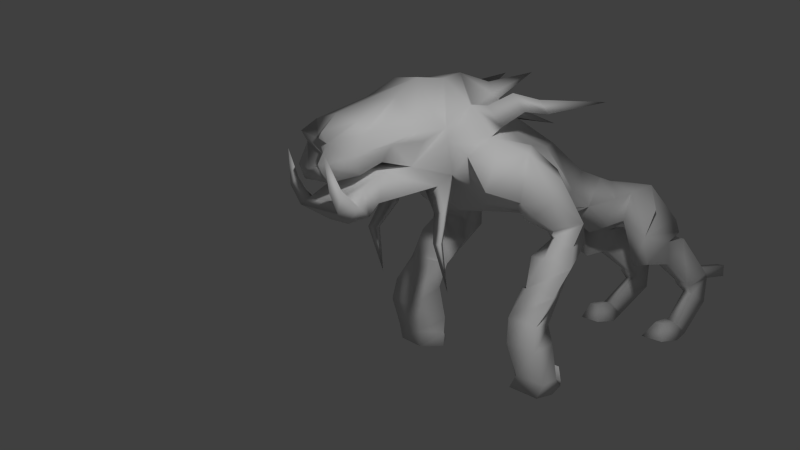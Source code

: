 # Source: gorilla-tiger.blend  (saved by Blender 2.76.0; exported with 4.5.12 LTS)
import bpy
from mathutils import Matrix  # noqa: F401  (used for matrix-valued properties, if any)

bpy.ops.wm.read_factory_settings(use_empty=True)
scene = bpy.context.scene
scene.name = 'Scene'

# ---- collections
col_collection_1 = bpy.data.collections.new('Collection 1'); scene.collection.children.link(col_collection_1)

# ---- materials (node trees are filled in below, after node groups)
mat_material_001 = bpy.data.materials.new('Material.001')
mat_material_001.alpha_threshold = 0.0
mat_material_001.use_transparent_shadow = False
mat_material_001.roughness = 0.5
mat_material_001.specular_intensity = 0.0
mat_material_001.line_color = (0.0, 0.0, 0.0, 1.0)

# ---- material node trees

# ---- world
world_world = bpy.data.worlds.new('World'); scene.world = world_world
world_world.color = (0.05088, 0.05088, 0.05088)
world_world.use_sun_shadow = False
world_world.sun_shadow_jitter_overblur = 0.0
world_world.cycles.sampling_method = 'MANUAL'
world_world.cycles.sample_map_resolution = 256

# ---- cameras
cam_camera = bpy.data.cameras.new('Camera')
cam_camera.clip_end = 100.0
cam_camera.lens = 35.0
cam_camera.sensor_width = 32.0
cam_camera.sensor_height = 18.0
cam_camera.ortho_scale = 7.314
cam_camera.dof.focus_distance = 0.0
cam_camera.dof.aperture_fstop = 128.0

# ---- lights
light_lamp = bpy.data.lights.new('Lamp', 'POINT')
light_lamp.transmission_factor = 0.0
light_lamp.cutoff_distance = 30.0
light_lamp.energy = 138.0
light_lamp.shadow_buffer_clip_start = 1.001
light_lamp.shadow_soft_size = 0.1
light_lamp.shadow_maximum_resolution = 0.006
light_lamp.use_absolute_resolution = True
light_lamp.cycles.use_multiple_importance_sampling = False

# ---- meshes
me_plane = bpy.data.meshes.new('Plane')
me_plane.from_pydata([(-0.03022, -0.8821, 2.351), (-0.03022, -0.7932, 2.351), (-0.05992, -0.3954, 1.668), (-0.04323, -0.7798, 2.052), (-0.05251, -0.6554, 1.839), (-0.05947, -0.4065, 1.679), (-0.163, -0.2284, 1.467), (-0.2305, -0.05834, 1.235), (0.0, -0.04642, 1.079), (0.0101, 0.04692, 0.78), (0.005209, 0.2522, 0.5), (-0.002471, 0.5256, 0.0111), (-0.008909, 0.7181, -0.3088), (-0.1719, 0.6794, -0.5436), (-0.1302, 0.6832, -0.7093), (-0.1686, 0.5635, -0.8884), (-0.1309, 0.368, -1.353), (-0.1246, 0.3024, -1.316), (-0.119, 0.1724, -1.377), (-0.1559, 0.07902, -1.32), (-0.2414, -0.08993, -1.308), (-0.117, -0.1732, -1.174), (-0.1828, -0.1281, -1.069), (-0.2255, -0.04729, -1.031), (-0.327, 0.04405, -0.6867), (-0.3207, 0.1057, -0.5777), (-0.3136, 0.02811, -0.4277), (-0.2385, -0.09632, -0.2886), (-0.2495, -0.1674, 0.3609), (-0.2032, -0.1812, 0.6569), (-0.1809, -0.3363, 0.8733), (-0.2105, -0.3, 0.9912), (-0.1754, -0.401, 1.38), (-0.1637, -0.3844, 1.457), (-0.06256, -0.4376, 1.607), (-0.0556, -0.7176, 1.767), (-0.04478, -0.8687, 2.016), (0.01337, -0.01192, 0.9677), (0.0001606, 0.3854, 0.5036), (-0.3967, 0.5246, -0.5109), (-0.3581, 0.3184, -0.6469), (-0.2909, 0.2953, -0.9759), (-0.3778, 0.3662, -0.8686), (-0.2442, 0.1597, -0.8225), (-0.1897, 0.3614, -0.02645), (-0.2816, 0.3606, -1.165), (-0.2962, -0.04456, 0.4126), (-0.2355, -0.09491, 1.032), (-0.5855, 0.1939, -0.4546), (-0.3692, 0.2766, -0.06088), (-0.2245, -0.1432, 0.8848), (-0.263, 0.4316, -1.186), (-0.3736, 0.3943, -0.6616), (-0.4746, 0.3372, -0.4076), (-0.4178, 0.2199, -0.5373), (-0.3644, 0.3158, -0.8152), (-0.2143, 0.1275, -0.9981), (-0.2122, 0.1186, -1.152), (-0.198, 0.4989, -0.339), (-0.1944, 0.4448, -0.1789), (-0.2549, 0.2344, -1.21), (-0.286, -0.06, -1.19), (0.03022, -0.8821, 2.351), (0.03022, -0.7932, 2.351), (0.05992, -0.3954, 1.668), (0.04323, -0.7798, 2.052), (0.05251, -0.6554, 1.839), (0.05947, -0.4065, 1.679), (0.163, -0.2284, 1.467), (0.2305, -0.05834, 1.235), (-0.2348, -0.6376, 1.089), (0.3767, -0.1322, -0.1443), (0.5664, 0.1353, 0.03313), (0.1719, 0.6794, -0.5436), (0.1302, 0.6832, -0.7093), (0.1686, 0.5635, -0.8884), (0.1309, 0.368, -1.353), (0.1246, 0.3024, -1.316), (0.119, 0.1724, -1.377), (0.1559, 0.07902, -1.32), (0.2414, -0.08993, -1.308), (0.117, -0.1732, -1.174), (0.1828, -0.1281, -1.069), (0.2255, -0.04729, -1.031), (0.327, 0.04405, -0.6867), (0.3207, 0.1057, -0.5777), (0.3136, 0.02811, -0.4277), (0.2385, -0.09632, -0.2886), (0.2495, -0.1674, 0.3609), (0.2032, -0.1812, 0.6569), (0.1809, -0.3363, 0.8733), (0.2105, -0.3, 0.9912), (0.1754, -0.401, 1.38), (0.1637, -0.3844, 1.457), (0.06256, -0.4376, 1.607), (0.0556, -0.7176, 1.767), (0.04478, -0.8687, 2.016), (0.5894, -0.05353, -0.2679), (0.6532, 0.2445, -0.2684), (0.3967, 0.5246, -0.5109), (0.3581, 0.3184, -0.6469), (0.2909, 0.2953, -0.9759), (0.3778, 0.3662, -0.8686), (0.2442, 0.1597, -0.8225), (0.1897, 0.3614, -0.02645), (0.2816, 0.3606, -1.165), (0.2962, -0.04456, 0.4126), (0.2355, -0.09491, 1.032), (0.5855, 0.1939, -0.4546), (0.3692, 0.2766, -0.06088), (0.2245, -0.1432, 0.8848), (0.263, 0.4316, -1.186), (0.3736, 0.3943, -0.6616), (0.4746, 0.3372, -0.4076), (0.4178, 0.2199, -0.5373), (0.3644, 0.3158, -0.8152), (0.2143, 0.1275, -0.9981), (0.2122, 0.1186, -1.152), (0.198, 0.4989, -0.339), (0.1944, 0.4448, -0.1789), (0.2549, 0.2344, -1.21), (0.286, -0.06, -1.19), (0.5646, 0.02059, -0.511), (-0.5894, -0.05353, -0.2679), (-0.3767, -0.1322, -0.1443), (-0.5664, 0.1353, 0.03313), (-0.6532, 0.2445, -0.2684), (-0.5646, 0.02059, -0.511), (0.4068, -0.1915, 0.1318), (0.5021, -0.1547, 0.2767), (0.6104, -0.2384, -0.01946), (0.7207, -0.188, 0.1197), (-0.6104, -0.2384, -0.01946), (-0.4068, -0.1915, 0.1318), (-0.5021, -0.1547, 0.2767), (-0.7207, -0.188, 0.1197), (-0.8572, 0.2263, -0.3097), (0.4562, -0.3174, 0.1016), (0.5383, -0.3703, 0.302), (0.6316, -0.2739, -0.02659), (0.7134, -0.3258, 0.0499), (-0.6316, -0.2739, -0.02659), (-0.4562, -0.3174, 0.1016), (-0.5383, -0.3703, 0.302), (-0.7134, -0.3258, 0.0499), (0.3933, -0.4446, 0.0455), (0.5566, -0.4968, 0.1783), (0.6609, -0.3929, -0.1373), (0.7736, -0.4482, -0.02118), (-0.6609, -0.3929, -0.1373), (-0.3933, -0.4446, 0.0455), (-0.5566, -0.4968, 0.1783), (-0.7736, -0.4482, -0.02118), (0.4782, -0.788, -0.1092), (0.6813, -0.799, -0.1031), (0.5295, -0.764, -0.2904), (0.7801, -0.7657, -0.2827), (-0.5295, -0.764, -0.2904), (-0.4782, -0.788, -0.1092), (-0.6813, -0.799, -0.1031), (-0.7801, -0.7657, -0.2827), (0.3833, -0.9904, -0.1248), (0.747, -0.8941, -0.1235), (0.5473, -0.9168, -0.3136), (0.804, -0.9158, -0.3057), (-0.5473, -0.9168, -0.3136), (-0.3833, -0.9904, -0.1248), (-0.747, -0.8941, -0.1235), (-0.804, -0.9158, -0.3057), (0.3833, -1.099, -0.1315), (0.7942, -1.108, -0.1247), (0.5629, -1.125, -0.2445), (0.804, -1.125, -0.2387), (-0.5629, -1.125, -0.2445), (-0.3833, -1.099, -0.1315), (-0.7942, -1.108, -0.1247), (-0.804, -1.125, -0.2387), (0.408, -1.21, -0.119), (0.7467, -1.219, -0.1122), (0.5065, -1.218, -0.25), (0.7577, -1.217, -0.2443), (-0.5065, -1.218, -0.25), (-0.408, -1.21, -0.119), (-0.7467, -1.219, -0.1122), (-0.7577, -1.217, -0.2443), (0.4452, -1.117, -0.09748), (0.7942, -1.121, -0.08956), (-0.4452, -1.117, -0.09748), (-0.7942, -1.121, -0.08956), (0.4698, -1.172, -0.0556), (0.7467, -1.176, -0.04769), (-0.4698, -1.172, -0.0556), (-0.7467, -1.176, -0.04769), (0.4838, -1.045, -0.07415), (0.7506, -1.048, -0.06824), (-0.4838, -1.045, -0.07415), (-0.7506, -1.048, -0.06824), (0.5021, -1.086, -0.05412), (0.7151, -1.089, -0.04821), (-0.5021, -1.086, -0.05412), (-0.7151, -1.089, -0.04821), (-0.3307, -0.1319, 0.08692), (0.3307, -0.1319, 0.08692), (-0.7535, -0.03329, -0.1502), (0.7535, -0.03329, -0.1502), (0.2348, -0.6376, 1.089), (-0.4173, -0.3891, 0.9906), (-0.394, -0.3907, 1.362), (-0.3294, -0.3106, 1.401), (-0.3875, -0.2099, 1.12), (-0.22, -0.4532, 1.296), (0.4173, -0.3891, 0.9906), (0.394, -0.3907, 1.362), (0.3294, -0.3106, 1.401), (0.3875, -0.2099, 1.12), (0.22, -0.4532, 1.296), (-0.3583, -0.6044, 1.095), (-0.3786, -0.4521, 1.279), (0.3583, -0.6044, 1.095), (0.3786, -0.4521, 1.279), (-0.2329, -0.6111, 1.296), (0.2329, -0.6111, 1.296), (-0.2561, -0.4499, 1.486), (0.2561, -0.4499, 1.486), (-0.3602, -0.6223, 1.307), (-0.343, -0.4528, 1.477), (0.3602, -0.6223, 1.307), (0.343, -0.4528, 1.477), (-0.2255, -0.7889, 1.549), (0.2255, -0.7889, 1.549), (-0.2248, -0.7158, 1.719), (0.2248, -0.7158, 1.719), (-0.3248, -0.7967, 1.556), (-0.3744, -0.7304, 1.704), (0.3248, -0.7967, 1.556), (0.3744, -0.7304, 1.704), (-0.2183, -0.8148, 1.562), (0.2183, -0.8148, 1.562), (-0.2541, -0.7715, 1.792), (0.2541, -0.7715, 1.792), (-0.3381, -0.8215, 1.567), (-0.3203, -0.7753, 1.785), (0.3381, -0.8215, 1.567), (0.3203, -0.7753, 1.785), (-0.2538, -0.8696, 1.615), (0.2538, -0.8696, 1.615), (-0.2134, -0.9479, 1.73), (0.2134, -0.9479, 1.73), (-0.3286, -0.8849, 1.613), (-0.3576, -0.9487, 1.719), (0.3286, -0.8849, 1.613), (0.3576, -0.9487, 1.719), (-0.2808, -1.061, 1.422), (0.2808, -1.061, 1.422), (-0.2754, -1.159, 1.514), (0.2754, -1.159, 1.514), (-0.3779, -1.08, 1.417), (-0.3723, -1.158, 1.508), (0.3779, -1.08, 1.417), (0.3723, -1.158, 1.508), (-0.2875, -1.05, 1.381), (0.2875, -1.05, 1.381), (-0.2254, -1.189, 1.386), (0.2254, -1.189, 1.386), (-0.3826, -1.057, 1.375), (-0.4083, -1.186, 1.387), (0.3826, -1.057, 1.375), (0.4083, -1.186, 1.387), (-0.2848, -1.063, 1.289), (0.2848, -1.063, 1.289), (-0.2262, -1.173, 1.215), (0.2262, -1.173, 1.215), (-0.3805, -1.065, 1.284), (-0.4087, -1.174, 1.222), (0.3805, -1.065, 1.284), (0.4087, -1.174, 1.222), (-0.4513, 0.09224, 0.1853), (0.4513, 0.09224, 0.1853), (0.0, 0.233, -1.275), (0.0, 0.1524, -1.374), (0.0, 0.5465, -0.9883), (0.0, 0.4674, -1.196), (0.0, 0.3273, -1.305), (-0.1926, 0.08365, -1.345), (-0.2546, 0.03469, -1.369), (-0.2923, 0.05089, -1.312), (0.1926, 0.08365, -1.345), (0.2546, 0.03469, -1.369), (0.2923, 0.05089, -1.312), (-0.2304, 0.2572, -1.392), (0.2304, 0.2572, -1.392), (-0.282, -0.1132, -0.576), (-0.37, -0.1167, -0.6636), (-0.1466, 0.04405, -0.6742), (0.1466, 0.04405, -0.6742), (0.37, -0.1167, -0.6636), (0.282, -0.1132, -0.576), (-0.2436, -0.1208, -0.6558), (0.2436, -0.1208, -0.6558), (-0.3672, -0.291, -0.6732), (-0.4238, -0.2933, -0.7296), (0.4238, -0.2933, -0.7296), (0.3672, -0.291, -0.6732), (-0.3425, -0.2959, -0.7246), (0.3425, -0.2959, -0.7246), (-0.3778, -0.5987, -0.6398), (0.3778, -0.5987, -0.6398), (-0.3839, 0.5174, -0.3728), (-0.4373, 0.3893, -0.3022), (-0.2481, 0.4998, -0.2552), (0.3839, 0.5174, -0.3728), (0.4373, 0.3893, -0.3022), (0.2481, 0.4998, -0.2552), (-0.3977, 0.5918, -0.1915), (-0.4507, 0.4784, -0.1392), (-0.292, 0.5731, -0.07671), (0.3977, 0.5918, -0.1915), (0.4507, 0.4784, -0.1392), (0.292, 0.5731, -0.07671), (-0.4149, 0.551, 0.00352), (-0.4558, 0.4635, 0.04383), (-0.3333, 0.5366, 0.09208), (0.4149, 0.551, 0.00352), (0.4558, 0.4635, 0.04383), (0.3333, 0.5366, 0.09208), (-0.6453, 0.5398, 0.3403), (0.6453, 0.5398, 0.3403), (0.09945, 0.5743, -0.04637), (0.09714, 0.6619, -0.1473), (0.1712, 0.5865, -0.1715), (0.1699, 0.5576, -0.1183), (-0.09945, 0.5743, -0.04637), (-0.09714, 0.6619, -0.1473), (-0.1712, 0.5865, -0.1715), (-0.1699, 0.5576, -0.1183), (0.1344, 0.7258, 0.1744), (-0.1344, 0.7258, 0.1744), (0.09477, 0.4323, 0.09215), (-0.09477, 0.4323, 0.09215), (-0.001155, 0.5144, 0.1109), (0.4369, -0.6163, -0.07565), (0.5952, -0.5785, -0.2138), (0.6189, -0.6479, 0.03757), (0.7769, -0.6069, -0.1519), (-0.7769, -0.6069, -0.1519), (-0.6189, -0.6479, 0.03757), (-0.5952, -0.5785, -0.2138), (-0.4369, -0.6163, -0.07565), (-0.4777, -0.5974, -0.1447), (0.4777, -0.5974, -0.1447), (0.4419, -0.4187, -0.04588), (-0.4419, -0.4187, -0.04588), (0.483, -0.09288, -0.2061), (-0.483, -0.09288, -0.2061), (0.471, -0.2637, 0.05615), (-0.471, -0.2637, 0.05615), (-0.5999, -0.146, -0.1816), (0.5999, -0.146, -0.1816), (0.3917, -0.1619, -0.006259), (-0.3917, -0.1619, -0.006259), (0.4958, -0.1756, -0.1508), (-0.4958, -0.1756, -0.1508), (-0.1559, -0.03327, -1.285), (-0.2122, 0.04048, -1.129), (0.1559, -0.03327, -1.285), (0.2122, 0.04048, -1.129), (-0.2143, 0.1929, -0.9981), (0.2143, 0.1929, -0.9981), (0.7225, 0.07761, -0.0618), (-0.7225, 0.07761, -0.0618), (-0.2279, 0.2425, 0.2378), (0.2279, 0.2425, 0.2378), (0.5661, 0.2866, -0.1793), (-0.5661, 0.2866, -0.1793), (0.0, -0.04101, -0.4277), (0.0, -0.4055, 0.8733), (0.0, -0.3691, 0.9912), (0.0, -0.1654, -0.2886), (0.0, -0.2366, 0.3609), (0.0, -0.2677, 0.6544), (0.0, -0.201, 0.08692), (0.0, 0.1057, -0.5777)], [], [(339, 11, 59, 44, 338), (1, 3, 36, 0), (3, 4, 35, 36), (4, 5, 2, 34, 35), (7, 8, 47), (8, 37, 50, 47), (9, 89, 106, 10), (37, 110, 89, 9), (54, 25, 26), (59, 11, 331, 334), (13, 14, 52, 39), (56, 23, 24, 43), (12, 13, 39, 58), (14, 15, 42, 52), (15, 51, 45, 42), (43, 24, 25, 40), (41, 366, 43, 55), (363, 22, 23, 56), (39, 52, 55, 43, 40), (17, 18, 60, 45), (39, 40, 53), (27, 49, 125, 124), (92, 91, 205, 215), (89, 88, 106), (46, 276, 28), (52, 42, 41, 55), (47, 50, 30, 31), (110, 90, 89), (51, 16, 17, 45), (18, 19, 57, 60), (41, 60, 57, 366), (53, 40, 25, 54), (10, 106, 371), (44, 59, 53, 49), (118, 113, 311, 312), (59, 58, 53), (363, 61, 22), (22, 61, 21), (63, 62, 96, 65), (65, 96, 95, 66), (66, 95, 94, 64, 67), (91, 211, 218, 205), (87, 86, 97, 352, 71), (53, 54, 48), (114, 86, 85), (73, 99, 112, 74), (116, 103, 84, 83), (118, 12, 328, 329), (74, 112, 102, 75), (75, 102, 105, 111), (103, 100, 85, 84), (101, 115, 103, 367), (365, 116, 83, 82), (99, 100, 103, 115, 112), (99, 113, 100), (86, 114, 122, 97), (68, 93, 213), (122, 114, 108), (106, 88, 277), (112, 115, 101, 102), (107, 91, 90, 110), (98, 122, 108), (111, 105, 77, 76), (78, 120, 117, 79), (42, 45, 60, 41), (101, 367, 117, 120), (113, 114, 85, 100), (104, 109, 113, 119), (99, 118, 312, 310), (119, 113, 118), (365, 82, 121), (20, 362, 364, 80), (82, 81, 121), (113, 98, 108), (25, 293, 294, 85, 381), (212, 92, 215, 219), (376, 375, 90, 91), (113, 109, 372), (35, 34, 94, 95), (279, 278, 77, 78), (23, 22, 82, 83), (5, 4, 66, 67), (380, 377, 87, 202), (109, 87, 71, 72), (33, 32, 92, 93), (15, 14, 74, 75, 280), (1, 0, 62, 63), (0, 36, 96, 62), (61, 20, 21), (294, 84, 295, 298), (7, 6, 68, 69), (281, 280, 75, 111), (375, 379, 89, 90), (205, 218, 226, 221), (34, 33, 93, 94), (278, 282, 76, 77), (2, 5, 67, 64), (49, 53, 373), (22, 21, 81, 82), (4, 3, 65, 66), (80, 364, 286, 287), (377, 374, 86, 87), (216, 70, 220, 224), (32, 31, 376, 91, 92), (14, 13, 73, 74), (36, 35, 95, 96), (19, 18, 279, 78, 79), (24, 23, 83, 84, 294, 293), (6, 2, 64, 68), (379, 378, 88, 89), (68, 213, 212, 211, 214, 69), (282, 281, 111, 76), (21, 20, 80, 81), (3, 1, 63, 65), (364, 365, 121), (121, 81, 80), (12, 118, 99, 73), (13, 12, 73), (114, 113, 108), (124, 125, 134, 133, 359), (337, 104, 119, 11, 339), (360, 357, 130, 354), (26, 27, 124, 353, 123), (54, 26, 123, 127), (126, 123, 203), (97, 122, 98), (126, 127, 123), (129, 128, 137, 138), (135, 132, 141, 144), (134, 135, 144, 143), (128, 354, 130, 139, 137), (97, 98, 204), (72, 71, 358, 128, 129), (361, 359, 133, 355), (142, 143, 151, 150), (138, 137, 145, 146), (144, 141, 149, 152), (143, 144, 152, 151), (133, 134, 143, 142), (130, 131, 140, 139), (131, 129, 138, 140), (132, 355, 133, 142, 141), (342, 340, 153, 154), (344, 346, 157, 160), (345, 344, 160, 159), (340, 349, 341, 155, 153), (139, 140, 148, 147), (140, 138, 146, 148), (141, 142, 150, 351, 149), (137, 139, 147, 350, 145), (158, 159, 167, 166), (154, 153, 161, 162), (160, 157, 165, 168), (159, 160, 168, 167), (347, 345, 159, 158), (341, 343, 156, 155), (343, 342, 154, 156), (346, 348, 347, 158, 157), (162, 161, 169, 170), (168, 165, 173, 176), (167, 168, 176, 175), (161, 163, 171, 169), (155, 156, 164, 163), (156, 154, 162, 164), (157, 158, 166, 165), (153, 155, 163, 161), (169, 171, 179, 177), (173, 174, 182, 181), (172, 170, 178, 180), (171, 172, 180, 179), (166, 167, 175, 174), (163, 164, 172, 171), (164, 162, 170, 172), (165, 166, 174, 173), (338, 337, 38), (178, 177, 179, 180), (175, 176, 184, 183), (176, 173, 181, 184), (177, 178, 190, 189), (175, 183, 192, 188), (188, 192, 200, 196), (190, 186, 194, 198), (182, 174, 187, 191), (183, 182, 191, 192), (178, 170, 186, 190), (169, 177, 189, 185), (170, 169, 185, 186), (174, 175, 188, 187), (194, 193, 197, 198), (195, 196, 200, 199), (186, 185, 193, 194), (192, 191, 199, 200), (185, 189, 197, 193), (189, 190, 198, 197), (191, 187, 195, 199), (187, 188, 196, 195), (378, 380, 202, 88), (183, 184, 181, 182), (33, 6, 208), (32, 33, 208, 207), (93, 92, 212, 213), (47, 31, 206, 209), (107, 69, 214), (64, 94, 93, 68), (8, 107, 110, 37), (91, 107, 214, 211), (211, 212, 219, 218), (31, 32, 210, 70), (2, 6, 33, 34), (8, 7, 69), (69, 107, 8), (7, 47, 209), (6, 7, 209, 206, 207, 208), (32, 207, 217, 210), (206, 31, 70, 216), (207, 206, 216, 217), (227, 223, 231, 235), (223, 221, 229, 231), (210, 217, 225, 222), (215, 205, 221, 223), (217, 216, 224, 225), (218, 219, 227, 226), (219, 215, 223, 227), (70, 210, 222, 220), (230, 233, 241, 238), (228, 230, 238, 236), (225, 224, 232, 233), (224, 220, 228, 232), (221, 226, 234, 229), (226, 227, 235, 234), (220, 222, 230, 228), (222, 225, 233, 230), (237, 242, 250, 245), (240, 236, 244, 248), (231, 229, 237, 239), (235, 231, 239, 243), (233, 232, 240, 241), (232, 228, 236, 240), (229, 234, 242, 237), (234, 235, 243, 242), (249, 248, 256, 257), (251, 247, 255, 259), (242, 243, 251, 250), (236, 238, 246, 244), (238, 241, 249, 246), (239, 237, 245, 247), (243, 239, 247, 251), (241, 240, 248, 249), (255, 253, 261, 263), (254, 257, 265, 262), (248, 244, 252, 256), (245, 250, 258, 253), (250, 251, 259, 258), (244, 246, 254, 252), (246, 249, 257, 254), (247, 245, 253, 255), (266, 267, 275, 274), (261, 266, 274, 269), (259, 255, 263, 267), (257, 256, 264, 265), (256, 252, 260, 264), (253, 258, 266, 261), (258, 259, 267, 266), (252, 254, 262, 260), (271, 269, 274, 275), (268, 270, 273, 272), (260, 262, 270, 268), (262, 265, 273, 270), (263, 261, 269, 271), (267, 263, 271, 275), (265, 264, 272, 273), (264, 260, 268, 272), (28, 276, 201), (276, 49, 201), (49, 27, 201), (88, 202, 277), (202, 87, 109), (277, 202, 109), (18, 17, 278, 279), (51, 15, 280, 281), (17, 16, 282, 278), (16, 51, 281, 282), (363, 362, 61), (362, 20, 284, 283), (284, 285, 289), (364, 121, 288, 286), (61, 362, 283, 285), (20, 61, 285, 284), (121, 80, 287, 288), (285, 283, 289), (283, 284, 289), (287, 286, 290), (288, 287, 290), (286, 288, 290), (374, 381, 85, 86), (84, 85, 296, 295), (297, 291, 299, 303), (24, 293, 297, 292), (291, 292, 300, 299), (85, 294, 298, 296), (25, 24, 292, 291), (293, 25, 291, 297), (295, 296, 302, 301), (296, 298, 304, 302), (298, 295, 301, 304), (292, 297, 303, 300), (301, 302, 306), (302, 304, 306), (304, 301, 306), (299, 300, 305), (303, 299, 305), (300, 303, 305), (309, 307, 313, 315), (311, 310, 316, 317), (113, 99, 310, 311), (58, 39, 307, 309), (53, 58, 309, 308), (39, 53, 308, 307), (318, 317, 323, 324), (314, 315, 321, 320), (310, 312, 318, 316), (308, 309, 315, 314), (312, 311, 317, 318), (307, 308, 314, 313), (313, 314, 320, 319), (317, 316, 322, 323), (315, 313, 319, 321), (316, 318, 324, 322), (323, 322, 326), (324, 323, 326), (322, 324, 326), (321, 319, 325), (320, 321, 325), (319, 320, 325), (12, 11, 327, 328), (11, 119, 330, 327), (119, 118, 329, 330), (11, 12, 332, 331), (58, 59, 334, 333), (12, 58, 333, 332), (334, 331, 336), (333, 334, 336), (10, 104, 337, 338, 44), (331, 332, 336), (38, 337, 339), (332, 333, 336), (38, 339, 338), (330, 329, 335), (327, 330, 335), (328, 327, 335), (329, 328, 335), (146, 145, 340, 342), (145, 350, 147, 341, 349, 340), (147, 148, 343, 341), (148, 146, 342, 343), (152, 149, 346, 344), (151, 152, 344, 345), (150, 151, 345, 347), (149, 351, 150, 347, 348, 346), (358, 360, 354, 128), (71, 352, 360, 358), (352, 97, 357, 360), (356, 361, 355, 132), (123, 353, 361, 356), (353, 124, 359, 361), (123, 356, 203), (357, 97, 204), (132, 135, 203, 356), (131, 130, 357, 204), (19, 79, 117, 367, 103, 43, 366, 57), (363, 56, 43, 103, 116, 365, 364, 362), (102, 101, 120, 105), (77, 105, 120, 78), (134, 125, 135), (72, 129, 131), (203, 135, 369), (10, 44, 370), (98, 72, 368), (72, 131, 368), (131, 204, 368), (204, 98, 368), (135, 125, 369), (125, 126, 369), (126, 203, 369), (44, 49, 370), (49, 276, 370), (276, 46, 370), (46, 10, 370), (106, 277, 371), (277, 109, 371), (109, 104, 371), (104, 10, 371), (109, 72, 372), (72, 98, 372), (98, 113, 372), (53, 126, 373), (126, 125, 373), (125, 49, 373), (31, 30, 375, 376), (201, 27, 377, 380), (30, 29, 379, 375), (27, 26, 374, 377), (29, 28, 378, 379), (28, 201, 380, 378), (26, 25, 381, 374), (37, 9, 29, 50), (9, 10, 46, 29), (50, 29, 30), (29, 46, 28), (54, 127, 48), (127, 126, 48), (126, 53, 48)])
me_plane.polygons.foreach_set('use_smooth', [True] * 412)
_uv = me_plane.uv_layers.new(name='UVMap')
_uv.uv.foreach_set('vector', [0.5229, 0.3839, 0.6132, 0.4276, 0.6589, 0.4076, 0.6222, 0.3869, 0.4991, 0.3587, 0.2638, 0.4238, 0.2612, 0.4572, 0.2609, 0.4289, 0.2638, 0.3921, 0.2612, 0.4572, 0.2594, 0.522, 0.2588, 0.5066, 0.2609, 0.4289, 0.2594, 0.522, 0.258, 0.6261, 0.2579, 0.631, 0.2574, 0.6218, 0.2588, 0.5066, 0.3188, 0.2829, 0.3564, 0.2859, 0.3676, 0.2739, 0.3564, 0.2859, 0.3831, 0.2944, 0.403, 0.2619, 0.3676, 0.2739, 0.4283, 0.309, 0.4573, 0.2568, 0.5166, 0.2864, 0.4956, 0.3599, 0.3831, 0.2944, 0.403, 0.2619, 0.4573, 0.2568, 0.4283, 0.309, 0.1481, 0.9239, 0.177, 0.9031, 0.1791, 0.8623, 0.6589, 0.4076, 0.6132, 0.4276, 0.627, 0.4397, 0.6443, 0.4355, 0.7466, 0.4657, 0.7865, 0.4667, 0.775, 0.3951, 0.7388, 0.4274, 0.8578, 0.3411, 0.8743, 0.3005, 0.7811, 0.3083, 0.8166, 0.3424, 0.6902, 0.4753, 0.7466, 0.4657, 0.7388, 0.4274, 0.6974, 0.421, 0.7865, 0.4667, 0.8273, 0.4333, 0.8343, 0.3966, 0.775, 0.3951, 0.8273, 0.4333, 0.8988, 0.4082, 0.8962, 0.3944, 0.8343, 0.3966, 0.8166, 0.3424, 0.7811, 0.3083, 0.7549, 0.3236, 0.7715, 0.3763, 0.8506, 0.3706, 0.8578, 0.3411, 0.8166, 0.3424, 0.812, 0.3756, 0.8835, 0.328, 0.8873, 0.2828, 0.8743, 0.3005, 0.8578, 0.3411, 0.7388, 0.4274, 0.775, 0.3951, 0.812, 0.3756, 0.8166, 0.3424, 0.7715, 0.3763, 0.7463, 0.8894, 0.7535, 0.8511, 0.7871, 0.8768, 0.791, 0.9238, 0.7388, 0.4274, 0.7715, 0.3763, 0.7139, 0.381, 0.8167, 0.766, 0.8216, 0.8724, 0.8746, 0.8221, 0.839, 0.7641, 0.284, 0.198, 0.3775, 0.2059, 0.354, 0.1447, 0.304, 0.1851, 0.4585, 0.2311, 0.5291, 0.2388, 0.5166, 0.2864, 0.5166, 0.2864, 0.5713, 0.3203, 0.5291, 0.2388, 0.775, 0.3951, 0.8343, 0.3966, 0.8506, 0.3706, 0.812, 0.3756, 0.3676, 0.2739, 0.403, 0.2619, 0.4058, 0.1969, 0.3775, 0.2059, 0.403, 0.2619, 0.4058, 0.1969, 0.4573, 0.2568, 0.7932, 0.9356, 0.7626, 0.9081, 0.7463, 0.8894, 0.791, 0.9238, 0.7535, 0.8511, 0.7698, 0.8295, 0.7795, 0.8449, 0.7871, 0.8768, 0.8511, 0.3712, 0.8879, 0.3551, 0.8901, 0.332, 0.8577, 0.3449, 0.7139, 0.381, 0.7715, 0.3763, 0.7549, 0.3236, 0.7451, 0.3347, 0.4956, 0.3599, 0.5166, 0.2864, 0.5588, 0.345, 0.6222, 0.3869, 0.6589, 0.4076, 0.7139, 0.381, 0.6305, 0.3659, 0.6974, 0.421, 0.7139, 0.381, 0.6886, 0.3939, 0.6773, 0.4212, 0.6589, 0.4076, 0.6974, 0.421, 0.7139, 0.381, 0.8835, 0.328, 0.9124, 0.3056, 0.8873, 0.2828, 0.8873, 0.2828, 0.9124, 0.3056, 0.9166, 0.3044, 0.2758, 0.4238, 0.2758, 0.3921, 0.2786, 0.4289, 0.2783, 0.4572, 0.2783, 0.4572, 0.2786, 0.4289, 0.2808, 0.5066, 0.2802, 0.522, 0.2802, 0.522, 0.2808, 0.5066, 0.2822, 0.6218, 0.2816, 0.631, 0.2815, 0.6261, 0.3775, 0.2059, 0.3776, 0.201, 0.3418, 0.1537, 0.354, 0.1447, 0.6247, 0.7667, 0.6076, 0.7802, 0.5574, 0.7747, 0.5772, 0.7663, 0.597, 0.758, 0.8584, 0.8675, 0.8474, 0.8265, 0.8694, 0.8313, 0.3961, 0.9239, 0.3652, 0.8623, 0.3673, 0.9031, 0.7466, 0.4657, 0.7388, 0.4274, 0.775, 0.3951, 0.7865, 0.4667, 0.8578, 0.3411, 0.8166, 0.3415, 0.7811, 0.3083, 0.8743, 0.3005, 0.6974, 0.421, 0.6902, 0.4753, 0.6561, 0.4518, 0.6571, 0.4427, 0.7865, 0.4667, 0.775, 0.3951, 0.8352, 0.3966, 0.8273, 0.434, 0.8273, 0.434, 0.8352, 0.3966, 0.8962, 0.3944, 0.8988, 0.4089, 0.8166, 0.3415, 0.7715, 0.3763, 0.7549, 0.3236, 0.7811, 0.3083, 0.8506, 0.3706, 0.812, 0.3756, 0.8166, 0.3415, 0.8578, 0.3411, 0.9047, 0.3291, 0.8578, 0.3411, 0.8743, 0.3005, 0.8873, 0.2828, 0.7388, 0.4274, 0.7715, 0.3763, 0.8166, 0.3415, 0.812, 0.3756, 0.775, 0.3951, 0.7388, 0.4274, 0.7139, 0.381, 0.7715, 0.3763, 0.6076, 0.7802, 0.5866, 0.8248, 0.5612, 0.7925, 0.5574, 0.7747, 0.3028, 0.7078, 0.3031, 0.6572, 0.3699, 0.6977, 0.5612, 0.7925, 0.5866, 0.8248, 0.5663, 0.8285, 0.5166, 0.2864, 0.5291, 0.2388, 0.5713, 0.3203, 0.775, 0.3951, 0.812, 0.3756, 0.8506, 0.3706, 0.8352, 0.3966, 0.3676, 0.2739, 0.3775, 0.2059, 0.4058, 0.1969, 0.403, 0.2619, 0.5481, 0.8378, 0.5612, 0.7925, 0.5663, 0.8285, 0.6576, 0.9375, 0.6588, 0.9181, 0.7025, 0.8874, 0.6872, 0.9081, 0.6915, 0.852, 0.6628, 0.8805, 0.6694, 0.8468, 0.68, 0.8295, 0.8358, 0.3983, 0.8851, 0.3944, 0.8898, 0.3579, 0.8464, 0.3712, 0.8487, 0.3724, 0.8544, 0.3428, 0.8883, 0.3326, 0.8908, 0.3587, 0.7139, 0.381, 0.7451, 0.3347, 0.7549, 0.3236, 0.7715, 0.3763, 0.6222, 0.3869, 0.6305, 0.3659, 0.7139, 0.381, 0.6589, 0.4076, 0.7388, 0.4274, 0.6974, 0.421, 0.6773, 0.4212, 0.7056, 0.4256, 0.6589, 0.4076, 0.7139, 0.381, 0.6974, 0.421, 0.9047, 0.3291, 0.8873, 0.2828, 0.9124, 0.3056, 0.7823, 0.7202, 0.7746, 0.7407, 0.6813, 0.7407, 0.6794, 0.7202, 0.8873, 0.2828, 0.9096, 0.3032, 0.9124, 0.3056, 0.5776, 0.8686, 0.5481, 0.8378, 0.5663, 0.8285, 0.659, 0.7149, 0.6838, 0.7187, 0.7524, 0.7187, 0.7771, 0.7149, 0.7181, 0.7149, 0.3891, 0.6816, 0.3242, 0.6781, 0.3374, 0.6712, 0.3845, 0.6726, 0.721, 0.6863, 0.7173, 0.6881, 0.745, 0.6881, 0.7598, 0.6863, 0.5776, 0.8686, 0.6147, 0.8717, 0.5765, 0.8507, 0.2588, 0.5066, 0.2574, 0.6218, 0.2822, 0.6218, 0.2808, 0.5066, 0.7219, 0.849, 0.721, 0.88, 0.7025, 0.8874, 0.6915, 0.852, 0.6912, 0.723, 0.6961, 0.726, 0.7393, 0.7256, 0.7464, 0.7226, 0.258, 0.6261, 0.2594, 0.522, 0.2802, 0.522, 0.2815, 0.6261, 0.7152, 0.6995, 0.7181, 0.7035, 0.762, 0.7035, 0.7761, 0.6995, 0.6147, 0.8717, 0.6247, 0.7667, 0.597, 0.758, 0.5597, 0.8198, 0.6879, 0.6809, 0.6858, 0.681, 0.7504, 0.681, 0.7482, 0.6809, 0.7744, 0.9482, 0.7587, 0.9728, 0.6893, 0.9738, 0.6613, 0.9482, 0.7249, 0.9349, 0.2638, 0.4238, 0.2638, 0.3921, 0.2758, 0.3921, 0.2758, 0.4238, 0.2638, 0.3921, 0.2609, 0.4289, 0.2786, 0.4289, 0.2758, 0.3921, 0.9124, 0.3056, 0.9204, 0.3138, 0.9166, 0.3044, 0.7781, 0.3083, 0.7811, 0.3083, 0.7887, 0.2741, 0.7906, 0.2722, 0.2049, 0.7555, 0.2367, 0.7102, 0.3028, 0.7078, 0.3417, 0.7555, 0.724, 0.9282, 0.7249, 0.9349, 0.6613, 0.9482, 0.6576, 0.9375, 0.7173, 0.6881, 0.7181, 0.691, 0.7386, 0.691, 0.745, 0.6881, 0.354, 0.1447, 0.3418, 0.1537, 0.291, 0.1575, 0.3035, 0.143, 0.7066, 0.6777, 0.6879, 0.6809, 0.7482, 0.6809, 0.7296, 0.6777, 0.721, 0.88, 0.7239, 0.9044, 0.6872, 0.9081, 0.7025, 0.8874, 0.2146, 0.1994, 0.2121, 0.1967, 0.2121, 0.1967, 0.2146, 0.1994, 0.8216, 0.8724, 0.8584, 0.8675, 0.8596, 0.8526, 0.6961, 0.726, 0.7024, 0.7281, 0.7352, 0.7288, 0.7393, 0.7256, 0.2594, 0.522, 0.2612, 0.4572, 0.2783, 0.4572, 0.2802, 0.522, 0.6583, 0.7326, 0.6785, 0.7474, 0.6698, 0.7844, 0.6552, 0.7719, 0.7181, 0.7035, 0.7181, 0.7087, 0.7758, 0.7087, 0.762, 0.7035, 0.3524, 0.1476, 0.3427, 0.1567, 0.2959, 0.158, 0.3015, 0.1432, 0.6858, 0.681, 0.6822, 0.6863, 0.721, 0.6863, 0.7598, 0.6863, 0.7504, 0.681, 0.7865, 0.4667, 0.7466, 0.4657, 0.7466, 0.4657, 0.7865, 0.4667, 0.2609, 0.4289, 0.2588, 0.5066, 0.2808, 0.5066, 0.2786, 0.4289, 0.7698, 0.8295, 0.7535, 0.8511, 0.7219, 0.849, 0.6915, 0.852, 0.68, 0.8295, 0.6798, 0.7217, 0.6912, 0.723, 0.7464, 0.7226, 0.7557, 0.721, 0.7524, 0.7187, 0.6838, 0.7187, 0.2376, 0.7098, 0.2579, 0.631, 0.2816, 0.631, 0.302, 0.7098, 0.7181, 0.691, 0.7203, 0.6953, 0.7662, 0.6953, 0.7386, 0.691, 0.263, 0.2408, 0.2789, 0.2204, 0.2883, 0.2006, 0.3776, 0.201, 0.3466, 0.2454, 0.3188, 0.2829, 0.7239, 0.9044, 0.724, 0.9282, 0.6576, 0.9375, 0.6872, 0.9081, 0.7634, 0.7981, 0.7785, 0.8144, 0.6757, 0.8144, 0.6837, 0.7969, 0.2612, 0.4572, 0.2638, 0.4238, 0.2758, 0.4238, 0.2783, 0.4572, 0.9346, 0.3311, 0.9047, 0.3291, 0.9124, 0.3056, 0.9378, 0.2915, 0.9096, 0.3032, 0.9063, 0.2752, 0.6902, 0.4753, 0.6974, 0.421, 0.7388, 0.4274, 0.7466, 0.4657, 0.7466, 0.4657, 0.6902, 0.4753, 0.7466, 0.4657, 0.5866, 0.8248, 0.5776, 0.8686, 0.5663, 0.8285, 0.839, 0.7641, 0.8746, 0.8221, 0.8619, 0.7582, 0.8443, 0.7508, 0.8416, 0.7574, 0.5027, 0.3605, 0.6222, 0.3869, 0.6589, 0.4076, 0.6132, 0.4276, 0.5229, 0.3839, 0.5757, 0.7466, 0.5564, 0.7526, 0.5554, 0.7306, 0.5811, 0.7259, 0.8277, 0.7848, 0.8167, 0.766, 0.839, 0.7641, 0.8586, 0.7721, 0.8783, 0.78, 0.8474, 0.8265, 0.8277, 0.7848, 0.8783, 0.78, 0.8739, 0.7966, 0.8891, 0.8428, 0.8783, 0.78, 0.9085, 0.7833, 0.5574, 0.7747, 0.5612, 0.7925, 0.5481, 0.8378, 0.8891, 0.8428, 0.8739, 0.7966, 0.8783, 0.78, 0.5743, 0.7515, 0.5921, 0.7436, 0.5844, 0.7133, 0.5699, 0.6999, 0.902, 0.7493, 0.8816, 0.7389, 0.8854, 0.7309, 0.9078, 0.7256, 0.8619, 0.7582, 0.902, 0.7493, 0.9078, 0.7256, 0.8679, 0.7102, 0.5921, 0.7436, 0.5811, 0.7259, 0.5554, 0.7306, 0.5519, 0.722, 0.5844, 0.7133, 0.5574, 0.7747, 0.5481, 0.8378, 0.5337, 0.7792, 0.5597, 0.8198, 0.597, 0.758, 0.5946, 0.7508, 0.5921, 0.7436, 0.5743, 0.7515, 0.8607, 0.7537, 0.8416, 0.7574, 0.8443, 0.7508, 0.8559, 0.7343, 0.853, 0.7225, 0.8679, 0.7102, 0.8709, 0.682, 0.8411, 0.6948, 0.5699, 0.6999, 0.5844, 0.7133, 0.5903, 0.6836, 0.5679, 0.6697, 0.9078, 0.7256, 0.8854, 0.7309, 0.8904, 0.7043, 0.9171, 0.6973, 0.8679, 0.7102, 0.9078, 0.7256, 0.9171, 0.6973, 0.8709, 0.682, 0.8443, 0.7508, 0.8619, 0.7582, 0.8679, 0.7102, 0.853, 0.7225, 0.5554, 0.7306, 0.5348, 0.7415, 0.5375, 0.7089, 0.5519, 0.722, 0.5348, 0.7415, 0.5743, 0.7515, 0.5699, 0.6999, 0.5375, 0.7089, 0.8816, 0.7389, 0.8559, 0.7343, 0.8443, 0.7508, 0.853, 0.7225, 0.8854, 0.7309, 0.558, 0.6332, 0.5861, 0.6462, 0.6, 0.5946, 0.5559, 0.5925, 0.9138, 0.6666, 0.8778, 0.6637, 0.8348, 0.6011, 0.8955, 0.6118, 0.8819, 0.6481, 0.9138, 0.6666, 0.8955, 0.6118, 0.8757, 0.5953, 0.5861, 0.6462, 0.5764, 0.6518, 0.5617, 0.6499, 0.5816, 0.6074, 0.6, 0.5946, 0.5519, 0.722, 0.5375, 0.7089, 0.5257, 0.6777, 0.5478, 0.6934, 0.5375, 0.7089, 0.5699, 0.6999, 0.5679, 0.6697, 0.5257, 0.6777, 0.8854, 0.7309, 0.853, 0.7225, 0.8411, 0.6948, 0.8501, 0.7002, 0.8904, 0.7043, 0.5844, 0.7133, 0.5519, 0.722, 0.5478, 0.6934, 0.5825, 0.6893, 0.5903, 0.6836, 0.8338, 0.6003, 0.8798, 0.5954, 0.896, 0.5802, 0.8178, 0.5431, 0.5518, 0.5937, 0.6027, 0.5966, 0.6167, 0.5518, 0.5362, 0.578, 0.9036, 0.6127, 0.8464, 0.6067, 0.8549, 0.5788, 0.9066, 0.5875, 0.8798, 0.5954, 0.9036, 0.6127, 0.9066, 0.5875, 0.896, 0.5802, 0.8486, 0.6564, 0.8819, 0.6481, 0.8757, 0.5953, 0.8439, 0.6068, 0.5617, 0.6499, 0.5288, 0.6415, 0.5392, 0.611, 0.5816, 0.6074, 0.5288, 0.6415, 0.558, 0.6332, 0.5559, 0.5925, 0.5392, 0.611, 0.8778, 0.6637, 0.8561, 0.6603, 0.8486, 0.6564, 0.8439, 0.6068, 0.8348, 0.6011, 0.5362, 0.578, 0.6167, 0.5518, 0.6046, 0.5286, 0.5211, 0.5375, 0.9066, 0.5875, 0.8549, 0.5788, 0.8656, 0.5353, 0.9141, 0.5433, 0.896, 0.5802, 0.9066, 0.5875, 0.9141, 0.5433, 0.9126, 0.5404, 0.6167, 0.5518, 0.5774, 0.5781, 0.5683, 0.5342, 0.6046, 0.5286, 0.5848, 0.6063, 0.5339, 0.6123, 0.5254, 0.5848, 0.5774, 0.5781, 0.5339, 0.6123, 0.5518, 0.5937, 0.5362, 0.578, 0.5254, 0.5848, 0.8464, 0.6067, 0.8338, 0.6003, 0.8178, 0.5431, 0.8549, 0.5788, 0.6027, 0.5966, 0.5848, 0.6063, 0.5774, 0.5781, 0.6167, 0.5518, 0.6046, 0.5286, 0.5683, 0.5342, 0.5774, 0.5148, 0.5966, 0.5068, 0.8656, 0.5353, 0.8296, 0.5283, 0.8383, 0.5069, 0.8573, 0.5156, 0.5195, 0.5404, 0.5211, 0.5375, 0.5278, 0.5138, 0.5265, 0.5214, 0.5683, 0.5342, 0.5195, 0.5404, 0.5265, 0.5214, 0.5774, 0.5148, 0.8178, 0.5431, 0.896, 0.5802, 0.9126, 0.5404, 0.8296, 0.5283, 0.5774, 0.5781, 0.5254, 0.5848, 0.5195, 0.5404, 0.5683, 0.5342, 0.5254, 0.5848, 0.5362, 0.578, 0.5211, 0.5375, 0.5195, 0.5404, 0.8549, 0.5788, 0.8178, 0.5431, 0.8296, 0.5283, 0.8656, 0.5353, 0.4991, 0.3587, 0.5027, 0.3605, 0.42, 0.3555, 0.5278, 0.5138, 0.5966, 0.5068, 0.5774, 0.5148, 0.5265, 0.5214, 0.9126, 0.5404, 0.9141, 0.5433, 0.9078, 0.5241, 0.9069, 0.5165, 0.9141, 0.5433, 0.8656, 0.5353, 0.8573, 0.5156, 0.9078, 0.5241, 0.5966, 0.5068, 0.5278, 0.5138, 0.5284, 0.5189, 0.5846, 0.5126, 0.9126, 0.5404, 0.9069, 0.5165, 0.906, 0.5215, 0.9134, 0.536, 0.9134, 0.536, 0.906, 0.5215, 0.8967, 0.5374, 0.9023, 0.5476, 0.5284, 0.5189, 0.5205, 0.5331, 0.5311, 0.5451, 0.5371, 0.5351, 0.8383, 0.5069, 0.8296, 0.5283, 0.8429, 0.5251, 0.8501, 0.5131, 0.9069, 0.5165, 0.8383, 0.5069, 0.8501, 0.5131, 0.906, 0.5215, 0.5278, 0.5138, 0.5211, 0.5375, 0.5205, 0.5331, 0.5284, 0.5189, 0.6046, 0.5286, 0.5966, 0.5068, 0.5846, 0.5126, 0.5913, 0.5249, 0.5211, 0.5375, 0.6046, 0.5286, 0.5913, 0.5249, 0.5205, 0.5331, 0.8296, 0.5283, 0.9126, 0.5404, 0.9134, 0.536, 0.8429, 0.5251, 0.5311, 0.5451, 0.5852, 0.5388, 0.5803, 0.5302, 0.5371, 0.5351, 0.8485, 0.5392, 0.9023, 0.5476, 0.8967, 0.5374, 0.8537, 0.5308, 0.5205, 0.5331, 0.5913, 0.5249, 0.5852, 0.5388, 0.5311, 0.5451, 0.906, 0.5215, 0.8501, 0.5131, 0.8537, 0.5308, 0.8967, 0.5374, 0.5913, 0.5249, 0.5846, 0.5126, 0.5803, 0.5302, 0.5852, 0.5388, 0.5846, 0.5126, 0.5284, 0.5189, 0.5371, 0.5351, 0.5803, 0.5302, 0.8501, 0.5131, 0.8429, 0.5251, 0.8485, 0.5392, 0.8537, 0.5308, 0.8429, 0.5251, 0.9134, 0.536, 0.9023, 0.5476, 0.8485, 0.5392, 0.7203, 0.6953, 0.7152, 0.6995, 0.7761, 0.6995, 0.7662, 0.6953, 0.9069, 0.5165, 0.9078, 0.5241, 0.8573, 0.5156, 0.8383, 0.5069, 0.2365, 0.6595, 0.2367, 0.7102, 0.1744, 0.6977, 0.2201, 0.6781, 0.2365, 0.6595, 0.1744, 0.6977, 0.1552, 0.6816, 0.3031, 0.6572, 0.3242, 0.6781, 0.3891, 0.6816, 0.3699, 0.6977, 0.3676, 0.2739, 0.3775, 0.2059, 0.3776, 0.201, 0.3466, 0.2454, 0.3676, 0.2739, 0.3188, 0.2829, 0.3466, 0.2454, 0.2816, 0.631, 0.2822, 0.6218, 0.3022, 0.6551, 0.302, 0.7098, 0.3564, 0.2859, 0.3676, 0.2739, 0.403, 0.2619, 0.3831, 0.2944, 0.3775, 0.2059, 0.3676, 0.2739, 0.3466, 0.2454, 0.3776, 0.201, 0.3776, 0.201, 0.2883, 0.2006, 0.3082, 0.1854, 0.3418, 0.1537, 0.3775, 0.2059, 0.284, 0.198, 0.304, 0.1851, 0.3427, 0.1567, 0.2579, 0.631, 0.2376, 0.7098, 0.2374, 0.6551, 0.2574, 0.6218, 0.2721, 0.7786, 0.2049, 0.7555, 0.3417, 0.7555, 0.3188, 0.2829, 0.3676, 0.2739, 0.3564, 0.2859, 0.3188, 0.2829, 0.3676, 0.2739, 0.3466, 0.2454, 0.263, 0.2408, 0.3188, 0.2829, 0.3466, 0.2454, 0.3776, 0.201, 0.2883, 0.2006, 0.2789, 0.2204, 0.2201, 0.6781, 0.1552, 0.6816, 0.1598, 0.6726, 0.2069, 0.6712, 0.3776, 0.201, 0.3775, 0.2059, 0.3427, 0.1567, 0.3524, 0.1476, 0.2883, 0.2006, 0.3776, 0.201, 0.3524, 0.1476, 0.3082, 0.1854, 0.3739, 0.6602, 0.3481, 0.6603, 0.3388, 0.5845, 0.3833, 0.5821, 0.2584, 0.1859, 0.3035, 0.143, 0.2441, 0.1019, 0.2024, 0.12, 0.2069, 0.6712, 0.1598, 0.6726, 0.1704, 0.6602, 0.1961, 0.6603, 0.304, 0.1851, 0.354, 0.1447, 0.3035, 0.143, 0.2584, 0.1859, 0.3082, 0.1854, 0.3524, 0.1476, 0.3015, 0.1432, 0.2606, 0.1852, 0.3418, 0.1537, 0.3082, 0.1854, 0.2606, 0.1852, 0.291, 0.1575, 0.3845, 0.6726, 0.3374, 0.6712, 0.3481, 0.6603, 0.3739, 0.6602, 0.3427, 0.1567, 0.304, 0.1851, 0.2584, 0.1859, 0.2959, 0.158, 0.2054, 0.5845, 0.161, 0.5821, 0.1771, 0.5667, 0.1967, 0.5672, 0.2291, 0.1064, 0.2024, 0.12, 0.1848, 0.1062, 0.2461, 0.09174, 0.2606, 0.1852, 0.3015, 0.1432, 0.2416, 0.1023, 0.206, 0.1164, 0.3015, 0.1432, 0.2959, 0.158, 0.2291, 0.1064, 0.2416, 0.1023, 0.3035, 0.143, 0.291, 0.1575, 0.2266, 0.1098, 0.2441, 0.1019, 0.291, 0.1575, 0.2606, 0.1852, 0.206, 0.1164, 0.2266, 0.1098, 0.2959, 0.158, 0.2584, 0.1859, 0.2024, 0.12, 0.2291, 0.1064, 0.1961, 0.6603, 0.1704, 0.6602, 0.161, 0.5821, 0.2054, 0.5845, 0.2401, 0.09551, 0.2224, 0.0946, 0.2189, 0.07589, 0.2221, 0.07664, 0.2232, 0.0946, 0.2461, 0.09174, 0.2274, 0.08192, 0.2325, 0.08116, 0.2024, 0.12, 0.2441, 0.1019, 0.2401, 0.09551, 0.1848, 0.1062, 0.3833, 0.5821, 0.3388, 0.5845, 0.3475, 0.5672, 0.3672, 0.5667, 0.206, 0.1164, 0.2416, 0.1023, 0.2232, 0.0946, 0.1864, 0.1053, 0.2416, 0.1023, 0.2291, 0.1064, 0.2461, 0.09174, 0.2232, 0.0946, 0.2441, 0.1019, 0.2266, 0.1098, 0.2224, 0.0946, 0.2401, 0.09551, 0.2266, 0.1098, 0.206, 0.1164, 0.1864, 0.1053, 0.2224, 0.0946, 0.2024, 0.06232, 0.2325, 0.08116, 0.275, 0.02989, 0.2531, 0.01037, 0.3783, 0.5308, 0.3355, 0.5303, 0.3539, 0.4949, 0.3826, 0.4955, 0.2224, 0.0946, 0.1864, 0.1053, 0.2024, 0.06232, 0.2189, 0.07589, 0.2461, 0.09174, 0.1848, 0.1062, 0.1998, 0.06253, 0.2274, 0.08192, 0.1967, 0.5672, 0.1771, 0.5667, 0.166, 0.5308, 0.2088, 0.5303, 0.1848, 0.1062, 0.2401, 0.09551, 0.2221, 0.07664, 0.1998, 0.06253, 0.3672, 0.5667, 0.3475, 0.5672, 0.3355, 0.5303, 0.3783, 0.5308, 0.1864, 0.1053, 0.2232, 0.0946, 0.2325, 0.08116, 0.2024, 0.06232, 0.2516, 0.0102, 0.2739, 0.0346, 0.2837, 0.03712, 0.2835, 0.008548, 0.2516, 0.0102, 0.2531, 0.01037, 0.2833, 0.0111, 0.2835, 0.00949, 0.2325, 0.08116, 0.2274, 0.08192, 0.2739, 0.0346, 0.275, 0.02989, 0.2221, 0.07664, 0.2189, 0.07589, 0.275, 0.02989, 0.2739, 0.0346, 0.2189, 0.07589, 0.2024, 0.06232, 0.2531, 0.01037, 0.275, 0.02989, 0.2274, 0.08192, 0.1998, 0.06253, 0.2516, 0.0102, 0.2739, 0.0346, 0.2088, 0.5303, 0.166, 0.5308, 0.1617, 0.4955, 0.1904, 0.4949, 0.1998, 0.06253, 0.2221, 0.07664, 0.2739, 0.0346, 0.2516, 0.0102, 0.285, 0.03561, 0.2823, 0.0111, 0.322, 0.01403, 0.307, 0.03348, 0.2837, 0.03712, 0.285, 0.03561, 0.307, 0.03348, 0.3057, 0.03395, 0.2531, 0.01037, 0.2516, 0.0102, 0.2835, 0.008548, 0.2823, 0.0111, 0.2531, 0.01037, 0.275, 0.02989, 0.285, 0.03561, 0.2833, 0.0111, 0.275, 0.02989, 0.2739, 0.0346, 0.2837, 0.03712, 0.285, 0.03561, 0.2739, 0.0346, 0.275, 0.02989, 0.285, 0.03561, 0.2837, 0.03712, 0.275, 0.02989, 0.2531, 0.01037, 0.2823, 0.0111, 0.285, 0.03561, 0.2739, 0.0346, 0.2516, 0.0102, 0.2835, 0.00949, 0.2837, 0.03712, 0.3245, 0.01228, 0.3057, 0.03395, 0.307, 0.03348, 0.322, 0.01403, 0.3057, 0.03395, 0.3245, 0.01322, 0.323, 0.01403, 0.307, 0.03348, 0.2837, 0.03712, 0.2835, 0.00949, 0.3245, 0.01322, 0.3057, 0.03395, 0.2835, 0.00949, 0.2833, 0.0111, 0.323, 0.01403, 0.3245, 0.01322, 0.2835, 0.008548, 0.2837, 0.03712, 0.3057, 0.03395, 0.3245, 0.01228, 0.2823, 0.0111, 0.2835, 0.008548, 0.3245, 0.01228, 0.322, 0.01403, 0.2833, 0.0111, 0.285, 0.03561, 0.307, 0.03348, 0.323, 0.01403, 0.285, 0.03561, 0.2837, 0.03712, 0.3057, 0.03395, 0.307, 0.03348, 0.5291, 0.2388, 0.5713, 0.3203, 0.595, 0.2476, 0.5713, 0.3203, 0.6305, 0.3659, 0.595, 0.2476, 0.6305, 0.3659, 0.6853, 0.2564, 0.595, 0.2476, 0.5291, 0.2388, 0.595, 0.2476, 0.5713, 0.3203, 0.595, 0.2476, 0.6853, 0.2564, 0.6305, 0.3659, 0.5713, 0.3203, 0.595, 0.2476, 0.6305, 0.3659, 0.7535, 0.8511, 0.7463, 0.8894, 0.721, 0.88, 0.7219, 0.849, 0.7932, 0.9356, 0.7744, 0.9482, 0.7249, 0.9349, 0.724, 0.9282, 0.7463, 0.8894, 0.7626, 0.9081, 0.7239, 0.9044, 0.721, 0.88, 0.7626, 0.9081, 0.7932, 0.9356, 0.724, 0.9282, 0.7239, 0.9044, 0.8835, 0.328, 0.9311, 0.3311, 0.9124, 0.3056, 0.7655, 0.7454, 0.7858, 0.7305, 0.7889, 0.7699, 0.7742, 0.7824, 0.7889, 0.7699, 0.7979, 0.771, 0.7832, 0.8349, 0.6785, 0.7474, 0.6477, 0.734, 0.6462, 0.7731, 0.6698, 0.7844, 0.7964, 0.7319, 0.7655, 0.7454, 0.7742, 0.7824, 0.7979, 0.771, 0.7858, 0.7305, 0.7964, 0.7319, 0.7979, 0.771, 0.7889, 0.7699, 0.6477, 0.734, 0.6583, 0.7326, 0.6552, 0.7719, 0.6462, 0.7731, 0.7979, 0.771, 0.7742, 0.7824, 0.7832, 0.8349, 0.7742, 0.7824, 0.7889, 0.7699, 0.7832, 0.8349, 0.6552, 0.7719, 0.6698, 0.7844, 0.6609, 0.8369, 0.6462, 0.7731, 0.6552, 0.7719, 0.6609, 0.8369, 0.6698, 0.7844, 0.6462, 0.7731, 0.6609, 0.8369, 0.7181, 0.7087, 0.7181, 0.7149, 0.7771, 0.7149, 0.7758, 0.7087, 0.7811, 0.3083, 0.7549, 0.3236, 0.7714, 0.2722, 0.7887, 0.2741, 0.7868, 0.2722, 0.7704, 0.2722, 0.7929, 0.2272, 0.81, 0.226, 0.7811, 0.3083, 0.7781, 0.3083, 0.7868, 0.2722, 0.7896, 0.2741, 0.7704, 0.2722, 0.7896, 0.2741, 0.8112, 0.2276, 0.7929, 0.2272, 0.7549, 0.3236, 0.7781, 0.3083, 0.7906, 0.2722, 0.7714, 0.2722, 0.7549, 0.3236, 0.7811, 0.3083, 0.7896, 0.2741, 0.7704, 0.2722, 0.7781, 0.3083, 0.7549, 0.3236, 0.7704, 0.2722, 0.7868, 0.2722, 0.7887, 0.2741, 0.7714, 0.2722, 0.7938, 0.2262, 0.7961, 0.2266, 0.7714, 0.2722, 0.7906, 0.2722, 0.7902, 0.2241, 0.7938, 0.2262, 0.7906, 0.2722, 0.7887, 0.2741, 0.7961, 0.2266, 0.7902, 0.2241, 0.7896, 0.2741, 0.7868, 0.2722, 0.81, 0.226, 0.8112, 0.2276, 0.7961, 0.2266, 0.7938, 0.2262, 0.8009, 0.15, 0.7938, 0.2262, 0.7902, 0.2241, 0.8009, 0.15, 0.7902, 0.2241, 0.7961, 0.2266, 0.8009, 0.15, 0.7929, 0.2272, 0.8112, 0.2276, 0.8018, 0.1528, 0.81, 0.226, 0.7929, 0.2272, 0.8018, 0.1528, 0.8112, 0.2276, 0.81, 0.226, 0.8018, 0.1528, 0.6773, 0.4212, 0.7056, 0.4256, 0.6619, 0.444, 0.6343, 0.4394, 0.6886, 0.3939, 0.7056, 0.4256, 0.6619, 0.444, 0.6494, 0.4159, 0.7139, 0.381, 0.7388, 0.4274, 0.7056, 0.4256, 0.6886, 0.3939, 0.6974, 0.421, 0.7388, 0.4274, 0.7056, 0.4256, 0.6773, 0.4212, 0.7139, 0.381, 0.6974, 0.421, 0.6773, 0.4212, 0.6886, 0.3939, 0.7388, 0.4274, 0.7139, 0.381, 0.6886, 0.3939, 0.7056, 0.4256, 0.6343, 0.4394, 0.6494, 0.4159, 0.5776, 0.4038, 0.5937, 0.4304, 0.6494, 0.4159, 0.6343, 0.4394, 0.5937, 0.4304, 0.5728, 0.4056, 0.7056, 0.4256, 0.6773, 0.4212, 0.6343, 0.4394, 0.6619, 0.444, 0.6886, 0.3939, 0.6773, 0.4212, 0.6343, 0.4394, 0.6494, 0.4159, 0.6773, 0.4212, 0.6886, 0.3939, 0.6494, 0.4159, 0.6343, 0.4394, 0.7056, 0.4256, 0.6886, 0.3939, 0.6494, 0.4159, 0.6619, 0.444, 0.6619, 0.444, 0.6494, 0.4159, 0.5728, 0.4056, 0.615, 0.4339, 0.6494, 0.4159, 0.6619, 0.444, 0.615, 0.4339, 0.5776, 0.4038, 0.6343, 0.4394, 0.6619, 0.444, 0.615, 0.4339, 0.5937, 0.4304, 0.6619, 0.444, 0.6343, 0.4394, 0.5937, 0.4304, 0.615, 0.4339, 0.5776, 0.4038, 0.615, 0.4339, 0.4822, 0.4312, 0.5937, 0.4304, 0.5776, 0.4038, 0.4822, 0.4312, 0.615, 0.4339, 0.5937, 0.4304, 0.4822, 0.4312, 0.5937, 0.4304, 0.615, 0.4339, 0.4864, 0.43, 0.5728, 0.4056, 0.5937, 0.4304, 0.4864, 0.43, 0.615, 0.4339, 0.5728, 0.4056, 0.4864, 0.43, 0.6902, 0.4753, 0.6132, 0.4276, 0.627, 0.4397, 0.6561, 0.4518, 0.6132, 0.4276, 0.6589, 0.4076, 0.6443, 0.4355, 0.627, 0.4397, 0.6589, 0.4076, 0.6974, 0.421, 0.6571, 0.4427, 0.6443, 0.4355, 0.6132, 0.4276, 0.6902, 0.4753, 0.6555, 0.45, 0.627, 0.4397, 0.6974, 0.421, 0.6589, 0.4076, 0.6443, 0.4355, 0.6571, 0.4355, 0.6902, 0.4753, 0.6974, 0.421, 0.6571, 0.4355, 0.6555, 0.45, 0.6443, 0.4355, 0.627, 0.4397, 0.589, 0.4188, 0.6571, 0.4355, 0.6443, 0.4355, 0.589, 0.4188, 0.4956, 0.3599, 0.6222, 0.3869, 0.5027, 0.3605, 0.4991, 0.3587, 0.6222, 0.3869, 0.627, 0.4397, 0.6555, 0.45, 0.589, 0.4188, 0.42, 0.3555, 0.5027, 0.3605, 0.5229, 0.3839, 0.6555, 0.45, 0.6571, 0.4355, 0.589, 0.4188, 0.42, 0.3555, 0.5229, 0.3839, 0.4991, 0.3587, 0.6443, 0.4355, 0.6571, 0.4427, 0.586, 0.4188, 0.627, 0.4397, 0.6443, 0.4355, 0.586, 0.4188, 0.6561, 0.4518, 0.627, 0.4397, 0.586, 0.4188, 0.6571, 0.4427, 0.6561, 0.4518, 0.586, 0.4188, 0.5679, 0.6697, 0.5903, 0.6836, 0.5861, 0.6462, 0.558, 0.6332, 0.5903, 0.6836, 0.5825, 0.6893, 0.5478, 0.6934, 0.5617, 0.6499, 0.5764, 0.6518, 0.5861, 0.6462, 0.5478, 0.6934, 0.5257, 0.6777, 0.5288, 0.6415, 0.5617, 0.6499, 0.5257, 0.6777, 0.5679, 0.6697, 0.558, 0.6332, 0.5288, 0.6415, 0.9171, 0.6973, 0.8904, 0.7043, 0.8778, 0.6637, 0.9138, 0.6666, 0.8709, 0.682, 0.9171, 0.6973, 0.9138, 0.6666, 0.8819, 0.6481, 0.8411, 0.6948, 0.8709, 0.682, 0.8819, 0.6481, 0.8486, 0.6564, 0.8904, 0.7043, 0.8501, 0.7002, 0.8411, 0.6948, 0.8486, 0.6564, 0.8561, 0.6603, 0.8778, 0.6637, 0.5946, 0.7508, 0.5757, 0.7466, 0.5811, 0.7259, 0.5921, 0.7436, 0.597, 0.758, 0.5772, 0.7663, 0.5757, 0.7466, 0.5946, 0.7508, 0.5772, 0.7663, 0.5574, 0.7747, 0.5564, 0.7526, 0.5757, 0.7466, 0.8799, 0.7595, 0.8607, 0.7537, 0.8559, 0.7343, 0.8816, 0.7389, 0.8783, 0.78, 0.8586, 0.7721, 0.8607, 0.7537, 0.8799, 0.7595, 0.8586, 0.7721, 0.839, 0.7641, 0.8416, 0.7574, 0.8607, 0.7537, 0.8783, 0.78, 0.8799, 0.7595, 0.9085, 0.7833, 0.5564, 0.7526, 0.5574, 0.7747, 0.5337, 0.7792, 0.8816, 0.7389, 0.902, 0.7493, 0.9085, 0.7833, 0.8799, 0.7595, 0.5348, 0.7415, 0.5554, 0.7306, 0.5564, 0.7526, 0.5337, 0.7792, 0.6963, 0.7273, 0.7491, 0.7273, 0.7586, 0.7502, 0.759, 0.7728, 0.764, 0.7966, 0.6814, 0.7966, 0.6864, 0.7728, 0.6868, 0.7502, 0.7532, 0.7668, 0.7535, 0.7891, 0.7581, 0.8181, 0.6828, 0.8181, 0.6874, 0.7891, 0.6877, 0.7668, 0.6964, 0.7422, 0.7445, 0.7422, 0.8348, 0.3969, 0.8487, 0.3724, 0.8908, 0.3587, 0.8885, 0.3941, 0.7025, 0.8874, 0.6588, 0.9181, 0.6628, 0.8805, 0.6915, 0.852, 0.8619, 0.7582, 0.8746, 0.8221, 0.902, 0.7493, 0.5597, 0.8198, 0.5743, 0.7515, 0.5348, 0.7415, 0.9085, 0.7833, 0.902, 0.7493, 0.8932, 0.7995, 0.4956, 0.3599, 0.6222, 0.3869, 0.5587, 0.3449, 0.5481, 0.8378, 0.5597, 0.8198, 0.5446, 0.7951, 0.5597, 0.8198, 0.5348, 0.7415, 0.5446, 0.7951, 0.5348, 0.7415, 0.5337, 0.7792, 0.5446, 0.7951, 0.5337, 0.7792, 0.5481, 0.8378, 0.5446, 0.7951, 0.902, 0.7493, 0.8746, 0.8221, 0.8932, 0.7995, 0.8746, 0.8221, 0.8891, 0.8428, 0.8932, 0.7995, 0.8891, 0.8428, 0.9085, 0.7833, 0.8932, 0.7995, 0.6222, 0.3869, 0.6305, 0.3659, 0.5587, 0.3449, 0.6305, 0.3659, 0.5713, 0.3203, 0.5587, 0.3449, 0.5713, 0.3203, 0.5166, 0.2864, 0.5587, 0.3449, 0.5166, 0.2864, 0.4956, 0.3599, 0.5587, 0.3449, 0.5166, 0.2864, 0.5713, 0.3203, 0.5588, 0.345, 0.5713, 0.3203, 0.6305, 0.3659, 0.5588, 0.345, 0.6305, 0.3659, 0.6222, 0.3869, 0.5588, 0.345, 0.6222, 0.3869, 0.4956, 0.3599, 0.5588, 0.345, 0.6147, 0.8717, 0.5597, 0.8198, 0.5765, 0.8507, 0.5597, 0.8198, 0.5481, 0.8378, 0.5765, 0.8507, 0.5481, 0.8378, 0.5776, 0.8686, 0.5765, 0.8507, 0.8584, 0.8675, 0.8891, 0.8428, 0.8596, 0.8526, 0.8891, 0.8428, 0.8746, 0.8221, 0.8596, 0.8526, 0.8746, 0.8221, 0.8216, 0.8724, 0.8596, 0.8526, 0.6822, 0.6863, 0.6897, 0.6881, 0.7173, 0.6881, 0.721, 0.6863, 0.6542, 0.6995, 0.6742, 0.7035, 0.7181, 0.7035, 0.7152, 0.6995, 0.6897, 0.6881, 0.6975, 0.691, 0.7181, 0.691, 0.7173, 0.6881, 0.6742, 0.7035, 0.6603, 0.7087, 0.7181, 0.7087, 0.7181, 0.7035, 0.6975, 0.691, 0.6743, 0.6953, 0.7203, 0.6953, 0.7181, 0.691, 0.6743, 0.6953, 0.6542, 0.6995, 0.7152, 0.6995, 0.7203, 0.6953, 0.6603, 0.7087, 0.659, 0.7149, 0.7181, 0.7149, 0.7181, 0.7087, 0.3831, 0.2944, 0.4283, 0.309, 0.4573, 0.2568, 0.403, 0.2619, 0.4283, 0.309, 0.4956, 0.3599, 0.5166, 0.2864, 0.4573, 0.2568, 0.403, 0.2619, 0.4585, 0.2311, 0.4058, 0.1969, 0.4573, 0.2568, 0.5166, 0.2864, 0.5291, 0.2388, 0.8474, 0.8265, 0.8739, 0.7966, 0.8694, 0.8313, 0.8739, 0.7966, 0.8891, 0.8428, 0.8694, 0.8313, 0.8891, 0.8428, 0.8584, 0.8675, 0.8694, 0.8313])
me_plane.materials.append(mat_material_001)
me_plane.use_remesh_preserve_volume = False
me_plane.use_remesh_preserve_attributes = False
me_plane.use_mirror_x = True
me_plane.use_mirror_topology = True
me_plane.update()
me_plane_001 = bpy.data.meshes.new('Plane.001')
me_plane_001.from_pydata([(1.0, -1.0, 0.0), (-1.0, -1.0, 0.0), (1.0, 1.0, 0.0), (-1.0, 1.0, 0.0)], [], [(1, 0, 2, 3)])
_uv = me_plane_001.uv_layers.new(name='UVMap')
_uv.uv.foreach_set('vector', [0.9443, -0.2834, 0.002117, -0.2834, 0.002117, 1.356, 0.9443, 1.356])
me_plane_001.use_remesh_preserve_volume = False
me_plane_001.use_remesh_preserve_attributes = False
me_plane_001.use_mirror_vertex_groups = False
me_plane_001.update()
arm_armature_002 = bpy.data.armatures.new('Armature.002')  # bones are not reproduced
arm_armature = bpy.data.armatures.new('Armature')  # bones are not reproduced

# ---- objects
ob_armature_001 = bpy.data.objects.new('Armature.001', arm_armature_002)
ob_armature = bpy.data.objects.new('Armature', arm_armature)
ob_plane = bpy.data.objects.new('Plane', me_plane)
ob_plane_001 = bpy.data.objects.new('Plane.001', me_plane_001)
ob_lamp = bpy.data.objects.new('Lamp', light_lamp)
ob_camera = bpy.data.objects.new('Camera', cam_camera)

# ---- transforms, parenting, visibility, modifiers, constraints
ob_armature_001.location = (1.106, -0.1153, 0.01504)
ob_armature_001.rotation_euler = (-2.76, 1.571, 0.0)
ob_armature_001.show_in_front = True
ob_armature_001.lineart.crease_threshold = 0.0
ob_armature.location = (-0.4948, 0.3324, 0.04915)
ob_armature.rotation_euler = (0.2396, -4.712, 0.0)
ob_armature.scale = (0.9091, 0.9091, 0.9091)
ob_armature.show_in_front = True
ob_armature.lineart.crease_threshold = 0.0
ob_plane.parent = ob_armature_001
ob_plane.matrix_parent_inverse = Matrix(((1.946e-07, 0.0, -1.0, 0.01504), (-0.3728, -0.9279, -7.259e-08, 0.3054), (-0.9279, 0.3728, -1.807e-07, 1.069), (0.0, 0.0, 0.0, 1.0)))
ob_plane.location = (0.0, 0.0, 0.0)
ob_plane.rotation_euler = (-0.0, 1.571, 0.0)
ob_plane.lineart.crease_threshold = 0.0
ob_plane.use_mesh_mirror_x = True
_vg = ob_plane.vertex_groups.new(name='Bone')
for _i, _w in zip([7, 8, 9, 10, 28, 29, 30, 31, 37, 46, 47, 50, 69, 88, 89, 90, 91, 106, 107, 110, 201, 202, 206, 209, 211, 214, 276, 277, 370, 371, 375, 376, 378, 379, 380], [0.04224, 0.9486, 0.9801, 0.03851, 0.17, 0.7905, 0.545, 0.1669, 0.9872, 0.158, 0.2182, 0.6695, 0.05121, 0.1819, 0.7657, 0.5444, 0.1603, 0.1661, 0.2379, 0.6539, 0.05332, 0.05784, 0.0194, 0.03412, 0.01598, 0.02063, 0.03945, 0.04693, 0.04872, 0.05142, 0.5447, 0.1636, 0.1759, 0.7781, 0.05558]): _vg.add([_i], _w, 'REPLACE')
_vg = ob_plane.vertex_groups.new(name='Bone.004')
for _i, _w in zip([20, 21, 22, 23, 24, 25, 26, 40, 41, 42, 43, 45, 48, 52, 54, 55, 56, 57, 61, 80, 81, 82, 83, 84, 85, 86, 99, 100, 101, 102, 103, 105, 108, 112, 114, 115, 116, 117, 120, 121, 283, 284, 285, 286, 287, 288, 289, 290, 291, 292, 293, 294, 295, 296, 297, 298, 299, 300, 301, 302, 303, 304, 305, 306, 362, 363, 364, 365, 366, 367, 374, 381], [0.9912, 0.993, 0.971, 0.9311, 0.3317, 0.178, 0.05507, 0.1121, 0.1119, 0.06895, 0.6016, 0.001351, 0.0147, 0.07998, 0.07126, 0.1717, 0.8604, 0.02713, 0.9841, 0.9893, 0.9906, 0.9727, 0.9419, 0.6457, 0.2937, 0.07635, 0.005994, 0.1445, 0.1278, 0.08359, 0.6191, 0.01355, 0.02476, 0.09945, 0.12, 0.1916, 0.8635, 0.04388, 0.008739, 0.9833, 0.9908, 0.9907, 0.9899, 0.9893, 0.9894, 0.9888, 0.9908, 0.9893, 0.323, 0.3357, 0.4147, 0.5511, 0.5797, 0.5537, 0.3391, 0.5617, 0.3361, 0.3374, 0.5757, 0.5747, 0.3366, 0.5746, 0.3363, 0.5747, 0.9898, 0.9569, 0.9891, 0.9573, 0.1053, 0.1202, 0.06571, 0.2359]): _vg.add([_i], _w, 'REPLACE')
_vg = ob_plane.vertex_groups.new(name='Bone.005')
for _i, _w in zip([6, 7, 32, 33, 68, 69, 92, 93, 94, 207, 208, 209, 210, 212, 213, 214, 215, 217], [0.7721, 0.03521, 0.2009, 0.5463, 0.7094, 0.03487, 0.1633, 0.465, 0.01323, 0.1431, 0.351, 0.05024, 0.03735, 0.06851, 0.2052, 0.01769, 0.05172, 0.07558]): _vg.add([_i], _w, 'REPLACE')
_vg = ob_plane.vertex_groups.new(name='Bone.006')
for _i, _w in zip([2, 5, 6, 32, 33, 34, 64, 67, 68, 92, 93, 94, 208], [0.8693, 0.5699, 0.03886, 0.05178, 0.1494, 0.9433, 0.856, 0.6167, 0.05008, 0.0512, 0.1494, 0.8835, 0.01468]): _vg.add([_i], _w, 'REPLACE')
_vg = ob_plane.vertex_groups.new(name='Bone.007')
for _i, _w in zip([2, 4, 5, 34, 35, 64, 66, 67, 94, 95], [0.1073, 0.04709, 0.4164, 0.003349, 0.4752, 0.1102, 0.07425, 0.3543, 0.05138, 0.4576]): _vg.add([_i], _w, 'REPLACE')
_vg = ob_plane.vertex_groups.new(name='Bone.008')
for _i, _w in zip([3, 4, 35, 36, 65, 66, 95, 96], [0.05196, 0.9294, 0.5194, 0.4635, 0.8456, 0.9064, 0.5319, 0.5332]): _vg.add([_i], _w, 'REPLACE')
_vg = ob_plane.vertex_groups.new(name='Bone.009')
for _i, _w in zip([0, 1, 3, 36, 62, 63, 65, 96], [0.994, 0.9993, 0.948, 0.5329, 0.9876, 0.9838, 0.1536, 0.4623]): _vg.add([_i], _w, 'REPLACE')
_vg = ob_plane.vertex_groups.new(name='Bone.010')
for _i, _w in zip([11, 12, 13, 14, 26, 27, 38, 44, 58, 59, 71, 72, 73, 74, 75, 84, 85, 86, 87, 88, 97, 98, 99, 100, 101, 102, 103, 104, 106, 108, 109, 112, 113, 114, 115, 116, 118, 119, 122, 202, 277, 291, 292, 293, 294, 295, 296, 297, 298, 299, 300, 301, 302, 303, 304, 305, 306, 310, 311, 312, 316, 317, 318, 322, 323, 324, 326, 327, 328, 329, 330, 331, 332, 333, 334, 335, 336, 337, 338, 339, 352, 358, 360, 368, 370, 371, 372, 374, 377, 378, 380, 381], [0.1474, 0.1519, 0.03524, 0.003587, 0.02258, 0.06697, 0.1021, 0.001937, 0.017, 0.02364, 0.1167, 0.05415, 0.181, 0.07936, 0.01455, 0.1315, 0.2882, 0.5932, 0.4785, 0.04549, 0.03755, 0.1031, 0.6331, 0.2329, 0.0001788, 0.08276, 0.06213, 0.2895, 0.05505, 0.4681, 0.6257, 0.2288, 0.8448, 0.5966, 0.1175, 0.002976, 0.7826, 0.7675, 0.4533, 0.1539, 0.2129, 0.003425, 0.00211, 0.05032, 0.1088, 0.1487, 0.1555, 0.007483, 0.1452, 0.0035, 0.003348, 0.148, 0.1481, 0.003441, 0.1476, 0.003478, 0.148, 0.7305, 0.7971, 0.7828, 0.7688, 0.7809, 0.7824, 0.7804, 0.7814, 0.7829, 0.7819, 0.3339, 0.2614, 0.2862, 0.3236, 0.2514, 0.2376, 0.2612, 0.2648, 0.3439, 0.2433, 0.1493, 0.07514, 0.08992, 0.0754, 0.05441, 0.01207, 0.03451, 0.0004578, 0.1875, 0.406, 0.3079, 0.2727, 0.02275, 0.07696, 0.1441]): _vg.add([_i], _w, 'REPLACE')
_vg = ob_plane.vertex_groups.new(name='Bone.019')
for _i, _w in zip([6, 7, 30, 31, 32, 33, 47, 50, 70, 92, 206, 207, 208, 209, 210, 216, 217, 220, 222, 224, 225, 375, 376], [0.072, 0.01281, 0.09617, 0.2067, 0.6053, 0.2264, 0.07911, 0.02069, 0.4793, 0.03515, 0.7739, 0.7151, 0.4864, 0.664, 0.7365, 0.5226, 0.6931, 0.001841, 0.1238, 0.02447, 0.1202, 0.04809, 0.1033]): _vg.add([_i], _w, 'REPLACE')
_vg = ob_plane.vertex_groups.new(name='Bone.020')
for _i, _w in zip([30, 31, 32, 70, 206, 207, 208, 210, 216, 217, 220, 222, 224, 225, 228, 230, 232, 233, 236, 238, 240, 241, 244, 246, 248, 249, 375, 376], [0.001672, 0.0549, 0.05365, 0.4889, 0.08086, 0.08218, 0.05282, 0.1553, 0.475, 0.1949, 0.9712, 0.8462, 0.9576, 0.8532, 0.9556, 0.9287, 0.963, 0.9269, 0.8192, 0.5261, 0.8067, 0.5168, 0.1117, 0.01398, 0.05873, 0.006938, 0.000836, 0.02745]): _vg.add([_i], _w, 'REPLACE')
_vg = ob_plane.vertex_groups.new(name='Bone.021')
for _i, _w in zip([228, 230, 232, 233, 236, 238, 240, 241, 244, 246, 248, 249, 252, 254, 256, 257, 262, 265], [0.03351, 0.06651, 0.01841, 0.06928, 0.1763, 0.4728, 0.1879, 0.4819, 0.8694, 0.9555, 0.9207, 0.9562, 0.04428, 0.4886, 0.1171, 0.4608, 0.01808, 0.06704]): _vg.add([_i], _w, 'REPLACE')
_vg = ob_plane.vertex_groups.new(name='Bone.022')
for _i, _w in zip([252, 254, 256, 257, 260, 262, 264, 265, 268, 270, 272, 273], [0.9511, 0.511, 0.8814, 0.5385, 0.9846, 0.9658, 0.9886, 0.9327, 0.9968, 0.9964, 0.9931, 0.9881]): _vg.add([_i], _w, 'REPLACE')
_vg = ob_plane.vertex_groups.new(name='Bone.023')
for _i, _w in zip([30, 31, 32, 68, 69, 89, 90, 91, 92, 93, 107, 110, 211, 212, 213, 214, 215, 375, 376, 379], [0.05107, 0.01608, 0.01094, 0.1049, 0.8587, 0.0474, 0.2457, 0.5523, 0.3888, 0.1691, 0.6419, 0.2434, 0.1216, 0.02336, 0.05357, 0.1683, 0.1232, 0.1484, 0.2842, 0.0237]): _vg.add([_i], _w, 'REPLACE')
_vg = ob_plane.vertex_groups.new(name='Bone.024')
for _i, _w in zip([68, 69, 90, 91, 92, 93, 107, 110, 205, 211, 212, 213, 214, 215, 218, 219, 221, 223, 226, 227, 375, 376], [0.107, 0.02975, 0.07639, 0.1675, 0.2822, 0.1521, 0.08933, 0.02776, 0.4883, 0.8019, 0.8125, 0.6737, 0.7371, 0.605, 0.5116, 0.804, 0.01597, 0.1156, 0.001624, 0.1463, 0.0382, 0.08373]): _vg.add([_i], _w, 'REPLACE')
_vg = ob_plane.vertex_groups.new(name='Bone.025')
for _i, _w in zip([91, 92, 205, 211, 212, 213, 215, 218, 219, 221, 223, 226, 227, 229, 231, 234, 235, 237, 239, 242, 243, 245, 247, 250, 376], [0.05281, 0.04663, 0.494, 0.08282, 0.06758, 0.008708, 0.1821, 0.4759, 0.1541, 0.9584, 0.8487, 0.9719, 0.8314, 0.9504, 0.9165, 0.9579, 0.9437, 0.805, 0.5137, 0.7973, 0.5212, 0.08541, 0.02165, 0.09503, 0.0264]): _vg.add([_i], _w, 'REPLACE')
_vg = ob_plane.vertex_groups.new(name='Bone.026')
for _i, _w in zip([229, 231, 234, 235, 237, 239, 242, 243, 245, 247, 250, 251, 253, 255, 258, 259, 263, 266, 267], [0.04091, 0.07955, 0.02961, 0.05186, 0.1896, 0.485, 0.1968, 0.4776, 0.8976, 0.9538, 0.8811, 0.9712, 0.06014, 0.4854, 0.06777, 0.4689, 0.03046, 0.000327, 0.05808]): _vg.add([_i], _w, 'REPLACE')
_vg = ob_plane.vertex_groups.new(name='Bone.027')
for _i, _w in zip([253, 255, 258, 259, 261, 263, 266, 267, 269, 271, 274, 275], [0.9376, 0.5143, 0.9304, 0.5303, 0.9956, 0.9597, 0.9742, 0.9416, 0.9973, 0.9959, 0.9916, 0.9913]): _vg.add([_i], _w, 'REPLACE')
_vg = ob_plane.vertex_groups.new(name='Bone.028')
for _i, _w in zip([253, 255, 258, 259, 261, 263, 266, 267, 269, 271, 274, 275], [0.8153, 0.09949, 0.8869, 0.07144, 0.9542, 0.9022, 0.9591, 0.9386, 0.9856, 0.9821, 0.9885, 0.994]): _vg.add([_i], _w, 'REPLACE')
_vg = ob_plane.vertex_groups.new(name='Bone.001')
for _i, _w in zip([10, 11, 12, 26, 27, 28, 29, 30, 38, 44, 46, 49, 50, 58, 59, 71, 86, 87, 88, 89, 90, 104, 106, 109, 110, 118, 119, 124, 125, 201, 202, 276, 277, 309, 312, 327, 328, 329, 330, 331, 332, 333, 334, 335, 336, 337, 338, 339, 369, 370, 371, 372, 373, 374, 375, 377, 378, 379, 380], [0.9469, 0.674, 0.05574, 0.04045, 0.138, 0.7396, 0.1185, 0.006091, 0.7716, 0.6865, 0.7602, 0.2529, 0.02453, 0.02179, 0.1158, 0.01617, 0.02681, 0.1299, 0.7138, 0.1305, 0.00861, 0.6273, 0.7386, 0.2009, 0.03087, 0.02758, 0.1321, 0.04497, 0.0005896, 0.6931, 0.6738, 0.697, 0.6638, 0.001791, 0.008406, 0.3316, 0.2403, 0.2249, 0.2125, 0.2431, 0.2377, 0.2318, 0.1976, 0.3638, 0.2451, 0.7406, 0.7573, 0.7984, 0.0001895, 0.7271, 0.6962, 0.05961, 0.07516, 0.03363, 0.007351, 0.134, 0.7267, 0.1245, 0.6834]): _vg.add([_i], _w, 'REPLACE')
_vg = ob_plane.vertex_groups.new(name='Bone.002')
for _i, _w in zip([11, 12, 13, 14, 15, 23, 24, 25, 26, 27, 39, 40, 41, 42, 43, 45, 48, 51, 52, 53, 54, 55, 56, 58, 59, 73, 74, 75, 84, 85, 86, 87, 99, 100, 101, 102, 103, 105, 108, 111, 112, 113, 114, 115, 116, 118, 119, 122, 127, 280, 291, 292, 293, 294, 295, 296, 297, 298, 299, 300, 301, 302, 303, 304, 305, 306, 307, 308, 309, 310, 311, 312, 313, 314, 315, 316, 317, 318, 319, 320, 321, 322, 323, 324, 325, 326, 327, 328, 329, 330, 331, 332, 333, 334, 335, 336, 339, 366, 367, 372, 373, 374, 377, 381], [0.07378, 0.6221, 0.6673, 0.6369, 0.1848, 0.03079, 0.4359, 0.4313, 0.1302, 0.0269, 0.2453, 0.4934, 0.04944, 0.1699, 0.1384, 0.004886, 0.05689, 0.009614, 0.4814, 0.02239, 0.1764, 0.245, 0.05821, 0.104, 0.03991, 0.6463, 0.6092, 0.1799, 0.1322, 0.2877, 0.07741, 0.002304, 0.2268, 0.4314, 0.04287, 0.1593, 0.09591, 0.007865, 0.03133, 0.01379, 0.4352, 0.02704, 0.1234, 0.2184, 0.0247, 0.113, 0.04631, 6.872e-05, 0.05344, 0.08884, 0.4082, 0.4115, 0.3461, 0.2147, 0.1691, 0.1835, 0.4037, 0.1842, 0.4095, 0.4098, 0.1723, 0.173, 0.4096, 0.1734, 0.4095, 0.173, 0.15, 0.08078, 0.1081, 0.1465, 0.08704, 0.1076, 0.1125, 0.1023, 0.1091, 0.1156, 0.1051, 0.1053, 0.1069, 0.1053, 0.1066, 0.1063, 0.1055, 0.1044, 0.1051, 0.1051, 0.1681, 0.2816, 0.2579, 0.238, 0.2512, 0.2949, 0.2888, 0.2771, 0.1476, 0.2414, 0.01001, 0.02054, 0.01336, 0.005751, 0.004763, 0.1038, 0.0146, 0.3595]): _vg.add([_i], _w, 'REPLACE')
_vg = ob_plane.vertex_groups.new(name='Bone.003')
for _i, _w in zip([13, 14, 15, 16, 17, 18, 19, 24, 25, 39, 40, 41, 42, 43, 45, 51, 52, 55, 56, 57, 60, 73, 74, 75, 76, 77, 78, 79, 84, 85, 99, 100, 101, 102, 103, 105, 111, 112, 115, 116, 117, 120, 278, 279, 280, 281, 282, 291, 292, 293, 294, 295, 296, 297, 298, 299, 300, 301, 302, 303, 304, 305, 306, 307, 310, 316, 366, 367, 381], [0.09454, 0.2486, 0.7609, 0.983, 0.9902, 0.9921, 0.9791, 0.02179, 0.009633, 0.07377, 0.1463, 0.8149, 0.6794, 0.1928, 0.9377, 0.9451, 0.2043, 0.4636, 0.05364, 0.942, 0.9632, 0.1008, 0.2634, 0.7576, 0.9787, 0.9857, 0.9877, 0.9746, 0.02138, 0.01434, 0.07547, 0.1542, 0.7955, 0.6636, 0.2074, 0.9272, 0.9362, 0.2105, 0.456, 0.06452, 0.9314, 0.9533, 0.9979, 0.9896, 0.8817, 0.9789, 0.9853, 0.01796, 0.0193, 0.01778, 0.01721, 0.01963, 0.01894, 0.01866, 0.01887, 0.01909, 0.01924, 0.01947, 0.01943, 0.01915, 0.01941, 0.01911, 0.01943, 0.02524, 0.03088, 0.00218, 0.8427, 0.8261, 0.01198]): _vg.add([_i], _w, 'REPLACE')
_vg = ob_plane.vertex_groups.new(name='Bone.011')
for _i, _w in zip([27, 71, 72, 84, 85, 86, 87, 97, 98, 100, 104, 108, 109, 113, 114, 122, 128, 129, 130, 131, 137, 138, 139, 140, 145, 146, 147, 148, 202, 204, 277, 294, 295, 296, 298, 301, 302, 304, 306, 310, 311, 312, 316, 317, 318, 322, 323, 324, 326, 350, 352, 354, 357, 358, 360, 368, 371, 372, 374, 377, 380, 381], [0.01133, 0.8091, 0.8952, 0.01267, 0.06992, 0.1579, 0.2278, 0.9447, 0.8854, 0.00422, 0.02467, 0.44, 0.1464, 0.08969, 0.1287, 0.486, 0.6906, 0.5265, 0.7796, 0.8465, 0.1879, 0.1104, 0.3632, 0.1421, 0.03664, 0.0004379, 0.05626, 0.007483, 0.06175, 0.9774, 0.05477, 0.002427, 0.0213, 0.02474, 0.01976, 0.02104, 0.02106, 0.02085, 0.02101, 0.01705, 0.05585, 0.005253, 0.02262, 0.02901, 0.02076, 0.02431, 0.02445, 0.02378, 0.02438, 0.03739, 0.8765, 0.678, 0.9518, 0.7816, 0.9135, 0.912, 0.03226, 0.4989, 0.07893, 0.1195, 0.03088, 0.03496]): _vg.add([_i], _w, 'REPLACE')
_vg = ob_plane.vertex_groups.new(name='Bone.012')
for _i, _w in zip([72, 128, 129, 130, 131, 137, 138, 139, 140, 145, 146, 147, 148, 153, 154, 155, 156, 161, 162, 163, 164, 169, 170, 172, 177, 185, 186, 193, 194, 197, 340, 341, 342, 343, 349, 350, 354, 357, 358, 360, 368, 372], [0.002648, 0.2838, 0.4733, 0.2159, 0.152, 0.8077, 0.8889, 0.6343, 0.857, 0.9538, 0.9736, 0.941, 0.9676, 0.8816, 0.8774, 0.8979, 0.8181, 0.1647, 0.2236, 0.1156, 0.1855, 0.06789, 0.02645, 0.02558, 0.0027, 0.04632, 0.00693, 0.02784, 0.004324, 0.01874, 0.9791, 0.9855, 0.9881, 0.9703, 0.9823, 0.9536, 0.3093, 0.008193, 0.135, 0.02893, 0.02834, 0.0005409]): _vg.add([_i], _w, 'REPLACE')
_vg = ob_plane.vertex_groups.new(name='Bone.013')
for _i, _w in zip([153, 154, 155, 156, 161, 162, 163, 164, 169, 170, 171, 172, 177, 178, 179, 180, 185, 186, 189, 190, 193, 194, 197, 198, 343], [0.1177, 0.1222, 0.1018, 0.1813, 0.8352, 0.7763, 0.8843, 0.8144, 0.9321, 0.9618, 0.9862, 0.9622, 0.9736, 0.9901, 0.9893, 0.9848, 0.9518, 0.9715, 0.9756, 0.9857, 0.9611, 0.9728, 0.9656, 0.9757, 0.0001665]): _vg.add([_i], _w, 'REPLACE')
_vg = ob_plane.vertex_groups.new(name='Bone.014')
for _i, _w in zip([11, 12, 13, 14, 15, 24, 25, 26, 27, 28, 38, 39, 40, 42, 43, 44, 46, 48, 49, 52, 53, 54, 55, 58, 59, 73, 74, 86, 87, 118, 119, 123, 124, 125, 126, 127, 133, 136, 201, 276, 291, 292, 293, 294, 297, 298, 299, 300, 303, 305, 307, 308, 309, 312, 313, 314, 315, 319, 320, 321, 325, 327, 328, 329, 330, 331, 332, 333, 334, 335, 336, 337, 338, 339, 353, 359, 361, 369, 370, 373, 374, 377, 378, 380, 381], [0.09669, 0.1488, 0.169, 0.06958, 0.005699, 0.1319, 0.2595, 0.5363, 0.473, 0.02916, 0.07672, 0.6267, 0.2152, 0.0728, 0.05262, 0.2319, 0.0394, 0.4453, 0.5513, 0.2118, 0.871, 0.5878, 0.1053, 0.8024, 0.7909, 0.03359, 0.003172, 0.01226, 0.06633, 0.01991, 0.02412, 0.03855, 0.16, 0.05536, 0.05129, 0.4129, 0.003638, 0.5, 0.1416, 0.1812, 0.1522, 0.1403, 0.1071, 0.04341, 0.1413, 0.001589, 0.141, 0.1397, 0.1405, 0.1408, 0.7417, 0.8222, 0.7944, 0.002956, 0.7873, 0.7988, 0.7918, 0.7939, 0.7957, 0.7943, 0.796, 0.161, 0.2112, 0.224, 0.2194, 0.2505, 0.2255, 0.2135, 0.2563, 0.1402, 0.2667, 0.05784, 0.1164, 0.06466, 0.09384, 0.07797, 0.0311, 0.0263, 0.156, 0.3748, 0.2743, 0.2697, 0.01458, 0.07082, 0.1298]): _vg.add([_i], _w, 'REPLACE')
_vg = ob_plane.vertex_groups.new(name='Bone.015')
for _i, _w in zip([24, 25, 26, 27, 44, 48, 49, 53, 54, 87, 123, 124, 125, 126, 127, 132, 133, 134, 135, 136, 141, 142, 143, 144, 149, 150, 151, 201, 203, 276, 291, 292, 293, 297, 299, 300, 303, 305, 307, 308, 313, 314, 315, 319, 320, 321, 325, 351, 353, 355, 356, 359, 361, 369, 370, 373, 374, 377, 380, 381], [0.01992, 0.06995, 0.168, 0.2151, 0.02277, 0.4574, 0.1641, 0.07552, 0.1315, 0.009001, 0.939, 0.7176, 0.8901, 0.9401, 0.5008, 0.8045, 0.6799, 0.5469, 0.8392, 0.5, 0.3691, 0.2112, 0.4324, 0.155, 0.05397, 0.05323, 0.06983, 0.0582, 0.9834, 0.05685, 0.03132, 0.02476, 0.007207, 0.02536, 0.02516, 0.02445, 0.02488, 0.02505, 0.005544, 0.04711, 0.01041, 0.01906, 0.00708, 0.01184, 0.01339, 0.01168, 0.01355, 0.05073, 0.8391, 0.6844, 0.9526, 0.7353, 0.8841, 0.9201, 0.0338, 0.5157, 0.08399, 0.1121, 0.0291, 0.03497]): _vg.add([_i], _w, 'REPLACE')
_vg = ob_plane.vertex_groups.new(name='Bone.016')
for _i, _w in zip([125, 132, 133, 134, 135, 141, 142, 143, 144, 149, 150, 151, 152, 157, 158, 159, 160, 165, 166, 167, 168, 174, 175, 176, 182, 187, 195, 199, 344, 345, 346, 347, 348, 351, 355, 359, 361, 369, 373], [0.00577, 0.1919, 0.2762, 0.4526, 0.1596, 0.6288, 0.7819, 0.5673, 0.8442, 0.9436, 0.9422, 0.9286, 0.9776, 0.8672, 0.8519, 0.8538, 0.8692, 0.1499, 0.1682, 0.1684, 0.1671, 0.06991, 0.006098, 0.008538, 0.0002349, 0.04264, 0.02474, 0.01241, 0.9827, 0.9809, 0.9831, 0.9697, 0.9741, 0.945, 0.2999, 0.1375, 0.05068, 0.03073, 0.001179]): _vg.add([_i], _w, 'REPLACE')
_vg = ob_plane.vertex_groups.new(name='Bone.017')
for _i, _w in zip([157, 158, 159, 160, 165, 166, 167, 168, 173, 174, 175, 176, 181, 182, 183, 184, 187, 188, 191, 192, 195, 196, 199, 200], [0.1322, 0.1467, 0.1455, 0.1309, 0.85, 0.8315, 0.8315, 0.8329, 0.9815, 0.93, 0.9719, 0.9707, 0.989, 0.9748, 0.9919, 0.9858, 0.9536, 0.9789, 0.9767, 0.99, 0.9626, 0.979, 0.9688, 0.9803]): _vg.add([_i], _w, 'REPLACE')
_vg = ob_plane.vertex_groups.new(name='Bone.018')
for _i, _w in zip([6, 7, 29, 30, 31, 47, 50, 90, 91, 206, 207, 208, 209, 210, 375, 376, 379], [0.07974, 0.8727, 0.02939, 0.2268, 0.5098, 0.6721, 0.2358, 0.04099, 0.007032, 0.125, 0.009919, 0.05088, 0.2129, 0.009529, 0.1339, 0.2584, 0.01469]): _vg.add([_i], _w, 'REPLACE')
_m = ob_plane.modifiers.new('Armature', 'ARMATURE')
_m.object = ob_armature
_m = ob_plane.modifiers.new('Armature.001', 'ARMATURE')
_m.object = ob_armature_001
ob_plane_001.location = (0.4663, 6.47, -0.9285)
ob_plane_001.scale = (1.981, 1.981, 1.981)
ob_plane_001.lineart.crease_threshold = 0.0
ob_lamp.location = (-1.66, 1.482, 2.694)
ob_lamp.rotation_euler = (1.349, 1.137, 2.335)
ob_lamp.lock_rotations_4d = False
ob_lamp.empty_display_type = 'ARROWS'
ob_lamp.color = (0.0, 0.0, 0.0, 0.0)
ob_lamp.lineart.crease_threshold = 0.0
ob_camera.location = (-3.592, 0.6088, 4.59)
ob_camera.rotation_euler = (-0.1577, -0.5545, 0.007448)
ob_camera.lock_rotations_4d = False
ob_camera.empty_display_type = 'ARROWS'
ob_camera.color = (0.0, 0.0, 0.0, 0.0)
ob_camera.display_type = 'WIRE'
ob_camera.lineart.crease_threshold = 0.0

# ---- collection membership
col_collection_1.objects.link(ob_armature_001)
col_collection_1.objects.link(ob_armature)
col_collection_1.objects.link(ob_plane)
col_collection_1.objects.link(ob_plane_001)
col_collection_1.objects.link(ob_lamp)
col_collection_1.objects.link(ob_camera)

# ---- scene / render settings (as saved in the file)
scene.camera = ob_camera
scene.frame_start = 1; scene.frame_end = 180; scene.frame_set(1)
scene.render.engine = 'BLENDER_EEVEE_NEXT'
scene.render.image_settings.color_mode = 'RGB'
scene.render.image_settings.compression = 90
scene.render.resolution_percentage = 50
scene.render.fps = 15
scene.render.dither_intensity = 0.0
scene.cycles.use_denoising = False
scene.cycles.samples = 10
scene.cycles.sampling_pattern = 'TABULATED_SOBOL'
scene.cycles.light_sampling_threshold = 0.0
scene.cycles.use_adaptive_sampling = False
scene.cycles.use_light_tree = False
scene.cycles.blur_glossy = 0.0
scene.cycles.volume_bounces = 1
scene.cycles.pixel_filter_type = 'GAUSSIAN'
scene.cycles.sample_clamp_indirect = 0.0
scene.view_settings.view_transform = 'Standard'
bpy.context.view_layer.update()
